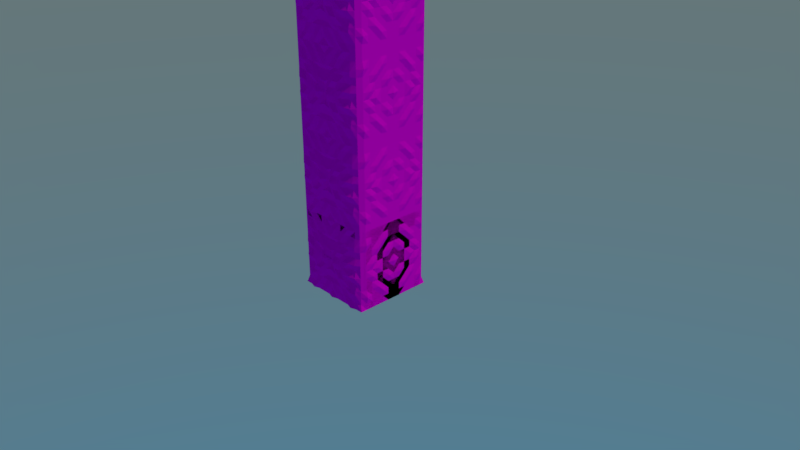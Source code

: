 # Source: cliff-face.blend  (saved by Blender 2.79.0; exported with 4.5.12 LTS)
import bpy
from mathutils import Matrix  # noqa: F401  (used for matrix-valued properties, if any)

bpy.ops.wm.read_factory_settings(use_empty=True)
scene = bpy.context.scene
scene.name = 'Scene'

# ---- collections
col_collection_1 = bpy.data.collections.new('Collection 1'); scene.collection.children.link(col_collection_1)

# ---- images (referenced by path relative to the original .blend; pixels are not part of the script)
import os
ASSET_DIR = os.environ.get("B2B_ASSET_DIR", "")  # directory of the original .blend (textures are referenced by path, not embedded)
HERE = os.path.dirname(os.path.abspath(__file__))  # packed textures are extracted next to this script under _unpacked/

def load_image(name, relpath, width, height, colorspace="sRGB"):
    """Load a texture the original file referenced (path relative to the .blend, or extracted next to this script)."""
    p = next((c for c in (os.path.join(HERE, relpath), os.path.join(ASSET_DIR, relpath)) if relpath and os.path.exists(c)), "")
    if p:
        img = bpy.data.images.load(p, check_existing=True)
        img.name = name
    else:  # same state as the original file: an image datablock whose file is absent (Cycles renders it pink)
        img = bpy.data.images.new(name, width, height)
        img.source = "FILE"
        img.filepath = "//" + (relpath or name)
    img.colorspace_settings.name = colorspace
    return img
img_rock_png = load_image('rock.png', 'rock.png', 1024, 1024, 'sRGB')
img_rock_png_001 = load_image('rock.png.001', 'rock.png', 1024, 1024, 'sRGB')

# ---- materials (node trees are filled in below, after node groups)
mat_material = bpy.data.materials.new('Material')
mat_material.alpha_threshold = 0.0
mat_material.roughness = 0.5
mat_material.line_color = (0.0, 0.0, 0.0, 1.0)
mat_material_001 = bpy.data.materials.new('Material.001')
mat_material_001.alpha_threshold = 0.0
mat_material_001.roughness = 0.5
mat_material_001.line_color = (0.0, 0.0, 0.0, 1.0)

# ---- material node trees
mat_material.use_nodes = True; mat_material.node_tree.nodes.clear()
_N = mat_material.node_tree.nodes; _L = mat_material.node_tree.links
n0 = _N.new('ShaderNodeOutputMaterial'); n0.name = 'Material Output'; n0.location = (300, 300)
n1 = _N.new('ShaderNodeBsdfDiffuse'); n1.name = 'Diffuse BSDF'; n1.location = (10, 300)
n2 = _N.new('ShaderNodeTexImage'); n2.name = 'Image Texture'; n2.location = (-213, 331)
n2.width = 140
n2.image = img_rock_png
n2.interpolation = 'Closest'
_L.new(n1.outputs[0], n0.inputs[0])
_L.new(n2.outputs[0], n1.inputs[0])
n0.is_active_output = True
mat_material_001.use_nodes = True; mat_material_001.node_tree.nodes.clear()
_N = mat_material_001.node_tree.nodes; _L = mat_material_001.node_tree.links
n0 = _N.new('ShaderNodeOutputMaterial'); n0.name = 'Material Output'; n0.location = (300, 300)
n1 = _N.new('ShaderNodeBsdfDiffuse'); n1.name = 'Diffuse BSDF'; n1.location = (10, 300)
n2 = _N.new('ShaderNodeTexImage'); n2.name = 'Image Texture'; n2.location = (-213, 331)
n2.width = 140
n2.image = img_rock_png_001
n2.interpolation = 'Closest'
_L.new(n1.outputs[0], n0.inputs[0])
_L.new(n2.outputs[0], n1.inputs[0])
n0.is_active_output = True

# ---- world
world_world = bpy.data.worlds.new('World'); scene.world = world_world
world_world.use_nodes = True; world_world.node_tree.nodes.clear()
_N = world_world.node_tree.nodes; _L = world_world.node_tree.links
n0 = _N.new('ShaderNodeOutputWorld'); n0.name = 'World Output'; n0.location = (300, 300)
n1 = _N.new('ShaderNodeBackground'); n1.name = 'Background'; n1.location = (10, 300)
n2 = _N.new('ShaderNodeTexSky'); n2.name = 'Sky Texture'; n2.location = (-205, 282)
n2.sky_type = 'HOSEK_WILKIE'
n2.sun_elevation = 1.571
_L.new(n1.outputs[0], n0.inputs[0])
_L.new(n2.outputs[0], n1.inputs[0])
n0.is_active_output = True
world_world.color = (0.05088, 0.05088, 0.05088)
world_world.use_sun_shadow = False
world_world.sun_shadow_jitter_overblur = 0.0
world_world.cycles.sampling_method = 'MANUAL'

# ---- cameras
cam_camera = bpy.data.cameras.new('Camera')
cam_camera.clip_end = 100.0
cam_camera.lens = 35.0
cam_camera.sensor_width = 32.0
cam_camera.sensor_height = 18.0
cam_camera.ortho_scale = 7.314
cam_camera.dof.focus_distance = 0.0

# ---- lights
light_lamp = bpy.data.lights.new('Lamp', 'SUN')
light_lamp.color = (1.0, 0.843, 0.6359)
light_lamp.transmission_factor = 0.0
light_lamp.cutoff_distance = 30.0
light_lamp.angle = 0.1139
light_lamp.energy = 1.0
light_lamp.shadow_buffer_clip_start = 1.001
light_lamp.shadow_soft_size = 0.057
light_lamp.shadow_cascade_max_distance = 1000.0

# ---- meshes
me_cube = bpy.data.meshes.new('Cube')
me_cube.from_pydata([(0.5, 0.02805, 0.0), (0.5, 0.01892, 0.2012), (-1.192e-07, -0.5, 0.0), (0.02862, -0.01964, 0.0), (0.5, -5.364e-07, 0.5), (0.5, -1.49e-07, 0.08333), (-0.02018, -0.5, 0.5), (0.02862, -0.01964, 0.5), (0.5, -2.98e-07, 0.25), (0.5, 0.03007, 0.3754), (0.5, -4.47e-07, 0.4167), (-1.788e-07, -0.5, 0.08333), (-1.788e-07, -0.5, 0.1667), (-2.384e-07, -0.5, 0.25), (-2.98e-07, -0.5, 0.3333), (-2.98e-07, -0.5, 0.4167), (0.02862, -0.01964, 0.08333), (0.02862, -0.01964, 0.1667), (0.02862, -0.01964, 0.25), (0.02862, -0.01964, 0.3333), (0.02862, -0.01964, 0.4167), (0.4167, 9.934e-09, 0.0), (0.3333, 7.947e-08, 0.0), (0.25, 1.49e-07, 0.0), (0.1667, 0.02805, 0.0), (0.08333, 2.881e-07, 0.0), (0.4167, 0.06602, 0.5), (0.3333, 0.02805, 0.5), (0.25, 0.05501, 0.5), (0.1667, -1.788e-07, 0.5), (0.08333, -8.941e-08, 0.5), (0.4167, 0.03798, 0.4167), (0.3333, 0.01511, 0.4167), (0.25, 0.05501, 0.4167), (0.1667, 0.04071, 0.4167), (0.08333, 0.0256, 0.4167), (0.4167, 0.03007, 0.3462), (0.3333, 0.05007, 0.3333), (0.25, 0.04386, 0.3333), (0.1667, -4.967e-08, 0.3333), (0.08333, 3.477e-08, 0.3333), (0.4167, -2.186e-07, 0.25), (0.3333, 0.0351, 0.25), (0.25, 0.01999, 0.25), (0.1667, 0.01999, 0.25), (0.08333, 0.01511, 0.25), (0.4167, 0.01892, 0.2012), (0.3333, 0.01892, 0.2012), (0.25, 0.01892, 0.2012), (0.1667, 0.03403, 0.2012), (0.08333, 0.01892, 0.2012), (0.4167, 0.02805, 0.08333), (0.3333, 0.0, 0.08333), (0.25, 0.02805, 0.08333), (0.1667, 1.49e-07, 0.08333), (0.08333, 2.235e-07, 0.08333), (-3.995e-08, -0.4169, 0.0), (3.952e-08, -0.3336, 0.0), (1.19e-07, -0.2502, 0.0), (1.985e-07, -0.1669, 0.0), (2.779e-07, -0.08356, 0.0), (-2.98e-07, -0.4169, 0.5), (-2.384e-07, -0.3336, 0.5), (-0.02018, -0.2502, 0.5), (-5.96e-08, -0.1669, 0.5), (0.0, -0.08356, 0.5), (-9.79e-08, -0.4169, 0.08333), (-1.677e-08, -0.3336, 0.08333), (6.435e-08, -0.2502, 0.08333), (1.455e-07, -0.1669, 0.08333), (2.266e-07, -0.08356, 0.08333), (-1.062e-07, -0.4169, 0.1667), (-0.02018, -0.3336, 0.1667), (3.954e-08, -0.2502, 0.1667), (1.124e-07, -0.1669, 0.1667), (-0.02018, -0.08356, 0.1667), (-1.641e-07, -0.4169, 0.25), (-8.961e-08, -0.3336, 0.25), (-0.02018, -0.2502, 0.25), (5.941e-08, -0.1669, 0.25), (1.339e-07, -0.08356, 0.25), (-0.02018, -0.4169, 0.3333), (-1.459e-07, -0.3336, 0.3333), (-6.974e-08, -0.2502, 0.3333), (6.419e-09, -0.1669, 0.3333), (8.258e-08, -0.08356, 0.3333), (-2.303e-07, -0.4169, 0.4167), (-1.624e-07, -0.3336, 0.4167), (-9.456e-08, -0.2502, 0.4167), (-0.02018, -0.1669, 0.4167), (4.121e-08, -0.08356, 0.4167)], [], [(40, 45, 18, 19), (30, 35, 20, 7), (45, 50, 17, 18), (35, 40, 19, 20), (90, 65, 7, 20), (55, 25, 3, 16), (50, 55, 16, 17), (60, 70, 16, 3), (70, 75, 17, 16), (75, 80, 18, 17), (80, 85, 19, 18), (85, 90, 20, 19), (1, 5, 51, 46), (46, 51, 52, 47), (47, 52, 53, 48), (48, 53, 54, 49), (49, 54, 55, 50), (5, 0, 21, 51), (51, 21, 22, 52), (52, 22, 23, 53), (53, 23, 24, 54), (54, 24, 25, 55), (10, 9, 36, 31), (31, 36, 37, 32), (32, 37, 38, 33), (33, 38, 39, 34), (34, 39, 40, 35), (8, 1, 46, 41), (41, 46, 47, 42), (42, 47, 48, 43), (43, 48, 49, 44), (44, 49, 50, 45), (4, 10, 31, 26), (26, 31, 32, 27), (27, 32, 33, 28), (28, 33, 34, 29), (29, 34, 35, 30), (9, 8, 41, 36), (36, 41, 42, 37), (37, 42, 43, 38), (38, 43, 44, 39), (39, 44, 45, 40), (14, 15, 86, 81), (81, 86, 87, 82), (82, 87, 88, 83), (83, 88, 89, 84), (84, 89, 90, 85), (13, 14, 81, 76), (76, 81, 82, 77), (77, 82, 83, 78), (78, 83, 84, 79), (79, 84, 85, 80), (12, 13, 76, 71), (71, 76, 77, 72), (72, 77, 78, 73), (73, 78, 79, 74), (74, 79, 80, 75), (11, 12, 71, 66), (66, 71, 72, 67), (67, 72, 73, 68), (68, 73, 74, 69), (69, 74, 75, 70), (2, 11, 66, 56), (56, 66, 67, 57), (57, 67, 68, 58), (58, 68, 69, 59), (59, 69, 70, 60), (15, 6, 61, 86), (86, 61, 62, 87), (87, 62, 63, 88), (88, 63, 64, 89), (89, 64, 65, 90)])
_uv = me_cube.uv_layers.new(name='UVMap')
_uv.uv.foreach_set('vector', [0.8333, 0.6667, 0.8333, 0.5, 1.0, 0.5, 1.0, 0.6667, 0.8333, 1.0, 0.8333, 0.8333, 1.0, 0.8333, 1.0, 1.0, 0.8333, 0.5, 0.8333, 0.3333, 1.0, 0.3333, 1.0, 0.5, 0.8333, 0.8333, 0.8333, 0.6667, 1.0, 0.6667, 1.0, 0.8333, 0.1671, 0.8333, 0.1671, 1.0, 8.795e-07, 1.0, 8.795e-07, 0.8333, 0.8333, 0.1667, 0.8333, 0.0, 1.0, 0.0, 1.0, 0.1667, 0.8333, 0.3333, 0.8333, 0.1667, 1.0, 0.1667, 1.0, 0.3333, 0.1671, 0.0, 0.1671, 0.1667, 0.0, 0.1667, 0.0, 0.0, 0.1671, 0.1667, 0.1671, 0.3333, 4.397e-07, 0.3333, 0.0, 0.1667, 0.1671, 0.3333, 0.1671, 0.5, 4.397e-07, 0.5, 4.397e-07, 0.3333, 0.1671, 0.5, 0.1671, 0.6667, 4.397e-07, 0.6667, 4.397e-07, 0.5, 0.1671, 0.6667, 0.1671, 0.8333, 8.795e-07, 0.8333, 4.397e-07, 0.6667, 0.0, 0.3333, 0.0, 0.1667, 0.1667, 0.1667, 0.1667, 0.3333, 0.1667, 0.3333, 0.1667, 0.1667, 0.3333, 0.1667, 0.3333, 0.3333, 0.3333, 0.3333, 0.3333, 0.1667, 0.5, 0.1667, 0.5, 0.3333, 0.5, 0.3333, 0.5, 0.1667, 0.6667, 0.1667, 0.6667, 0.3333, 0.6667, 0.3333, 0.6667, 0.1667, 0.8333, 0.1667, 0.8333, 0.3333, 0.0, 0.1667, 0.0, 0.0, 0.1667, 0.0, 0.1667, 0.1667, 0.1667, 0.1667, 0.1667, 0.0, 0.3333, 0.0, 0.3333, 0.1667, 0.3333, 0.1667, 0.3333, 0.0, 0.5, 0.0, 0.5, 0.1667, 0.5, 0.1667, 0.5, 0.0, 0.6667, 0.0, 0.6667, 0.1667, 0.6667, 0.1667, 0.6667, 0.0, 0.8333, 0.0, 0.8333, 0.1667, 1.582e-07, 0.8333, 1.582e-07, 0.6667, 0.1667, 0.6667, 0.1667, 0.8333, 0.1667, 0.8333, 0.1667, 0.6667, 0.3333, 0.6667, 0.3333, 0.8333, 0.3333, 0.8333, 0.3333, 0.6667, 0.5, 0.6667, 0.5, 0.8333, 0.5, 0.8333, 0.5, 0.6667, 0.6667, 0.6667, 0.6667, 0.8333, 0.6667, 0.8333, 0.6667, 0.6667, 0.8333, 0.6667, 0.8333, 0.8333, 0.0, 0.5, 0.0, 0.3333, 0.1667, 0.3333, 0.1667, 0.5, 0.1667, 0.5, 0.1667, 0.3333, 0.3333, 0.3333, 0.3333, 0.5, 0.3333, 0.5, 0.3333, 0.3333, 0.5, 0.3333, 0.5, 0.5, 0.5, 0.5, 0.5, 0.3333, 0.6667, 0.3333, 0.6667, 0.5, 0.6667, 0.5, 0.6667, 0.3333, 0.8333, 0.3333, 0.8333, 0.5, 1.582e-07, 1.0, 1.582e-07, 0.8333, 0.1667, 0.8333, 0.1667, 1.0, 0.1667, 1.0, 0.1667, 0.8333, 0.3333, 0.8333, 0.3333, 1.0, 0.3333, 1.0, 0.3333, 0.8333, 0.5, 0.8333, 0.5, 1.0, 0.5, 1.0, 0.5, 0.8333, 0.6667, 0.8333, 0.6667, 1.0, 0.6667, 1.0, 0.6667, 0.8333, 0.8333, 0.8333, 0.8333, 1.0, 1.582e-07, 0.6667, 0.0, 0.5, 0.1667, 0.5, 0.1667, 0.6667, 0.1667, 0.6667, 0.1667, 0.5, 0.3333, 0.5, 0.3333, 0.6667, 0.3333, 0.6667, 0.3333, 0.5, 0.5, 0.5, 0.5, 0.6667, 0.5, 0.6667, 0.5, 0.5, 0.6667, 0.5, 0.6667, 0.6667, 0.6667, 0.6667, 0.6667, 0.5, 0.8333, 0.5, 0.8333, 0.6667, 1.0, 0.6667, 1.0, 0.8333, 0.8338, 0.8333, 0.8338, 0.6667, 0.8338, 0.6667, 0.8338, 0.8333, 0.6671, 0.8333, 0.6671, 0.6667, 0.6671, 0.6667, 0.6671, 0.8333, 0.5004, 0.8333, 0.5004, 0.6667, 0.5004, 0.6667, 0.5004, 0.8333, 0.3338, 0.8333, 0.3338, 0.6667, 0.3338, 0.6667, 0.3338, 0.8333, 0.1671, 0.8333, 0.1671, 0.6667, 1.0, 0.5, 1.0, 0.6667, 0.8338, 0.6667, 0.8338, 0.5, 0.8338, 0.5, 0.8338, 0.6667, 0.6671, 0.6667, 0.6671, 0.5, 0.6671, 0.5, 0.6671, 0.6667, 0.5004, 0.6667, 0.5004, 0.5, 0.5004, 0.5, 0.5004, 0.6667, 0.3338, 0.6667, 0.3338, 0.5, 0.3338, 0.5, 0.3338, 0.6667, 0.1671, 0.6667, 0.1671, 0.5, 1.0, 0.3333, 1.0, 0.5, 0.8338, 0.5, 0.8338, 0.3333, 0.8338, 0.3333, 0.8338, 0.5, 0.6671, 0.5, 0.6671, 0.3333, 0.6671, 0.3333, 0.6671, 0.5, 0.5004, 0.5, 0.5004, 0.3333, 0.5004, 0.3333, 0.5004, 0.5, 0.3338, 0.5, 0.3338, 0.3333, 0.3338, 0.3333, 0.3338, 0.5, 0.1671, 0.5, 0.1671, 0.3333, 1.0, 0.1667, 1.0, 0.3333, 0.8338, 0.3333, 0.8338, 0.1667, 0.8338, 0.1667, 0.8338, 0.3333, 0.6671, 0.3333, 0.6671, 0.1667, 0.6671, 0.1667, 0.6671, 0.3333, 0.5004, 0.3333, 0.5004, 0.1667, 0.5004, 0.1667, 0.5004, 0.3333, 0.3338, 0.3333, 0.3338, 0.1667, 0.3338, 0.1667, 0.3338, 0.3333, 0.1671, 0.3333, 0.1671, 0.1667, 1.0, 0.0, 1.0, 0.1667, 0.8338, 0.1667, 0.8338, 0.0, 0.8338, 0.0, 0.8338, 0.1667, 0.6671, 0.1667, 0.6671, 0.0, 0.6671, 0.0, 0.6671, 0.1667, 0.5004, 0.1667, 0.5004, 0.0, 0.5004, 0.0, 0.5004, 0.1667, 0.3338, 0.1667, 0.3338, 0.0, 0.3338, 0.0, 0.3338, 0.1667, 0.1671, 0.1667, 0.1671, 0.0, 1.0, 0.8333, 1.0, 1.0, 0.8338, 1.0, 0.8338, 0.8333, 0.8338, 0.8333, 0.8338, 1.0, 0.6671, 1.0, 0.6671, 0.8333, 0.6671, 0.8333, 0.6671, 1.0, 0.5004, 1.0, 0.5004, 0.8333, 0.5004, 0.8333, 0.5004, 1.0, 0.3338, 1.0, 0.3338, 0.8333, 0.3338, 0.8333, 0.3338, 1.0, 0.1671, 1.0, 0.1671, 0.8333])
me_cube.materials.append(mat_material)
me_cube.use_remesh_preserve_volume = False
me_cube.use_remesh_preserve_attributes = False
me_cube.use_mirror_vertex_groups = False
me_cube.update()
me_cube_001 = bpy.data.meshes.new('Cube.001')
me_cube_001.from_pydata([(0.003013, 0.003583, 0.0), (0.02862, -0.01964, 0.08333), (0.02862, -0.01964, 0.1667), (0.02862, -0.01964, 0.25), (0.02862, -0.01964, 0.3333), (0.02862, -0.01964, 0.4167), (0.3333, 7.947e-08, 0.0), (0.1667, 0.003583, 0.0), (0.08333, 0.003583, 0.0), (0.4167, 0.03798, 0.4167), (0.3333, 0.01511, 0.4167), (0.25, 0.05501, 0.4167), (0.1667, 0.04071, 0.4167), (0.08333, 0.0256, 0.4167), (0.4167, 0.03007, 0.3462), (0.3333, 0.05007, 0.3333), (0.25, 0.04386, 0.3333), (0.1667, -4.967e-08, 0.3333), (0.08333, 3.477e-08, 0.3333), (0.4167, -2.186e-07, 0.25), (0.3333, 0.0351, 0.25), (0.25, 0.01999, 0.25), (0.1667, 0.01999, 0.25), (0.08333, 0.01511, 0.25), (0.4167, 0.01892, 0.2012), (0.3333, 0.01892, 0.2012), (0.25, 0.01892, 0.2012), (0.1667, 0.03403, 0.2012), (0.08333, 0.01892, 0.2012), (0.4167, 0.02805, 0.08333), (0.3333, 0.0, 0.08333), (0.25, 0.02805, 0.08333), (0.1667, 1.49e-07, 0.08333), (0.08333, 2.235e-07, 0.08333), (0.003013, -0.3336, 0.0), (1.19e-07, -0.2502, 0.0), (1.985e-07, -0.1669, 0.0), (-9.79e-08, -0.4169, 0.08333), (-1.677e-08, -0.3336, 0.08333), (6.435e-08, -0.2502, 0.08333), (1.455e-07, -0.1669, 0.08333), (2.266e-07, -0.08356, 0.08333), (-1.062e-07, -0.4169, 0.1667), (-0.02018, -0.3336, 0.1667), (3.954e-08, -0.2502, 0.1667), (1.124e-07, -0.1669, 0.1667), (-0.02018, -0.08356, 0.1667), (-1.641e-07, -0.4169, 0.25), (-8.961e-08, -0.3336, 0.25), (-0.02018, -0.2502, 0.25), (5.941e-08, -0.1669, 0.25), (1.339e-07, -0.08356, 0.25), (-0.02018, -0.4169, 0.3333), (-1.459e-07, -0.3336, 0.3333), (-6.974e-08, -0.2502, 0.3333), (6.419e-09, -0.1669, 0.3333), (8.258e-08, -0.08356, 0.3333), (-2.303e-07, -0.4169, 0.4167), (-1.624e-07, -0.3336, 0.4167), (-9.456e-08, -0.2502, 0.4167), (-0.02018, -0.1669, 0.4167), (4.121e-08, -0.08356, 0.4167), (0.5, 0.003583, 0.0), (0.5, 0.01892, 0.2012), (1.0, -0.001323, 0.0), (0.5, -1.49e-07, 0.08333), (0.5, -2.98e-07, 0.25), (0.5, 0.03007, 0.3754), (0.5, -4.47e-07, 0.4167), (0.9714, -0.01964, 0.08333), (0.9714, -0.01964, 0.1667), (0.9714, -0.01964, 0.25), (0.9714, -0.01964, 0.3333), (0.9714, -0.01964, 0.4167), (0.6667, 7.947e-08, 0.0), (0.75, 0.003583, 0.0), (0.8333, 0.003583, 0.0), (0.9167, 0.003583, 0.0), (0.5833, 0.03798, 0.4167), (0.6667, 0.01511, 0.4167), (0.75, 0.05501, 0.4167), (0.8333, 0.04071, 0.4167), (0.9167, 0.0256, 0.4167), (0.5833, 0.03007, 0.3462), (0.6667, 0.05007, 0.3333), (0.75, 0.04386, 0.3333), (0.8333, -4.967e-08, 0.3333), (0.9167, 3.477e-08, 0.3333), (0.5833, -2.186e-07, 0.25), (0.6667, 0.0351, 0.25), (0.75, 0.01999, 0.25), (0.8333, 0.01999, 0.25), (0.9167, 0.01511, 0.25), (0.5833, 0.01892, 0.2012), (0.6667, 0.01892, 0.2012), (0.75, 0.01892, 0.2012), (0.8333, 0.03403, 0.2012), (0.9167, 0.01892, 0.2012), (0.5833, 0.02805, 0.08333), (0.6667, 0.0, 0.08333), (0.75, 0.02805, 0.08333), (0.8333, 1.49e-07, 0.08333), (0.9167, 2.235e-07, 0.08333), (1.0, -0.4169, 0.0), (1.0, -0.3336, 0.0), (1.0, -0.2502, 0.0), (1.0, -0.1669, 0.0), (1.0, -0.08356, 0.0), (1.0, -0.4169, 0.08333), (1.0, -0.3336, 0.08333), (1.0, -0.2502, 0.08333), (1.0, -0.1669, 0.08333), (1.0, -0.08356, 0.08333), (1.0, -0.4169, 0.1667), (1.02, -0.3336, 0.1667), (1.0, -0.2502, 0.1667), (1.0, -0.1669, 0.1667), (1.02, -0.08356, 0.1667), (1.0, -0.4169, 0.25), (1.0, -0.3336, 0.25), (1.02, -0.2502, 0.25), (1.0, -0.1669, 0.25), (1.0, -0.08356, 0.25), (1.02, -0.4169, 0.3333), (1.0, -0.3336, 0.3333), (1.0, -0.2502, 0.3333), (1.0, -0.1669, 0.3333), (1.0, -0.08356, 0.3333), (1.0, -0.4169, 0.4167), (1.0, -0.3336, 0.4167), (1.0, -0.2502, 0.4167), (1.02, -0.1669, 0.4167), (1.0, -0.08356, 0.4167), (-1.192e-07, -0.5, 0.0), (0.003013, -0.9982, 0.0), (-1.788e-07, -0.5, 0.08333), (-1.788e-07, -0.5, 0.1667), (-2.384e-07, -0.5, 0.25), (-2.98e-07, -0.5, 0.3333), (-2.98e-07, -0.5, 0.4167), (0.02862, -0.9804, 0.08333), (0.02862, -0.9804, 0.1667), (0.02862, -0.9804, 0.25), (0.02862, -0.9804, 0.3333), (0.02862, -0.9804, 0.4167), (0.3333, -1.0, 0.0), (0.1667, -1.004, 0.0), (0.4167, -1.038, 0.4167), (0.3333, -1.015, 0.4167), (0.25, -1.055, 0.4167), (0.1667, -1.041, 0.4167), (0.08333, -1.026, 0.4167), (0.4167, -1.03, 0.3462), (0.3333, -1.05, 0.3333), (0.25, -1.044, 0.3333), (0.1667, -1.0, 0.3333), (0.08333, -1.0, 0.3333), (0.4167, -1.0, 0.25), (0.3333, -1.035, 0.25), (0.25, -1.02, 0.25), (0.1667, -1.02, 0.25), (0.08333, -1.015, 0.25), (0.4167, -1.019, 0.2012), (0.3333, -1.019, 0.2012), (0.25, -1.019, 0.2012), (0.1667, -1.034, 0.2012), (0.08333, -1.019, 0.2012), (0.4167, -1.028, 0.08333), (0.3333, -1.0, 0.08333), (0.25, -1.028, 0.08333), (0.1667, -1.0, 0.08333), (0.08333, -1.0, 0.08333), (0.003013, -0.5831, 0.0), (1.19e-07, -0.7498, 0.0), (0.003013, -0.9164, 0.0), (-9.79e-08, -0.5831, 0.08333), (-1.677e-08, -0.6664, 0.08333), (6.435e-08, -0.7498, 0.08333), (1.455e-07, -0.8331, 0.08333), (2.266e-07, -0.9164, 0.08333), (-1.062e-07, -0.5831, 0.1667), (-0.02018, -0.6664, 0.1667), (3.954e-08, -0.7498, 0.1667), (1.124e-07, -0.8331, 0.1667), (-0.02018, -0.9164, 0.1667), (-1.641e-07, -0.5831, 0.25), (-8.961e-08, -0.6664, 0.25), (-0.02018, -0.7498, 0.25), (5.941e-08, -0.8331, 0.25), (1.339e-07, -0.9164, 0.25), (-0.02018, -0.5831, 0.3333), (-1.459e-07, -0.6664, 0.3333), (-6.974e-08, -0.7498, 0.3333), (6.419e-09, -0.8331, 0.3333), (8.258e-08, -0.9164, 0.3333), (-2.303e-07, -0.5831, 0.4167), (-1.624e-07, -0.6664, 0.4167), (-9.456e-08, -0.7498, 0.4167), (-0.02018, -0.8331, 0.4167), (4.121e-08, -0.9164, 0.4167), (0.5, -1.004, 0.0), (0.5, -1.019, 0.2012), (1.0, -0.5, 0.0), (0.5, -1.0, 0.08333), (0.5, -1.0, 0.25), (0.5, -1.03, 0.3754), (0.5, -1.0, 0.4167), (1.0, -0.5, 0.08333), (1.0, -0.5, 0.1667), (1.0, -0.5, 0.25), (1.0, -0.5, 0.3333), (1.0, -0.5, 0.4167), (0.9714, -0.9804, 0.08333), (0.9714, -0.9804, 0.1667), (0.9714, -0.9804, 0.25), (0.9714, -0.9804, 0.3333), (0.9714, -0.9804, 0.4167), (0.6667, -1.0, 0.0), (0.75, -1.004, 0.0), (0.8333, -1.004, 0.0), (0.9167, -1.004, 0.0), (0.5833, -1.038, 0.4167), (0.6667, -1.015, 0.4167), (0.75, -1.055, 0.4167), (0.8333, -1.041, 0.4167), (0.9167, -1.026, 0.4167), (0.5833, -1.03, 0.3462), (0.6667, -1.05, 0.3333), (0.75, -1.044, 0.3333), (0.8333, -1.0, 0.3333), (0.9167, -1.0, 0.3333), (0.5833, -1.0, 0.25), (0.6667, -1.035, 0.25), (0.75, -1.02, 0.25), (0.8333, -1.02, 0.25), (0.9167, -1.015, 0.25), (0.5833, -1.019, 0.2012), (0.6667, -1.019, 0.2012), (0.75, -1.019, 0.2012), (0.8333, -1.034, 0.2012), (0.9167, -1.019, 0.2012), (0.5833, -1.028, 0.08333), (0.6667, -1.0, 0.08333), (0.75, -1.028, 0.08333), (0.8333, -1.0, 0.08333), (0.9167, -1.0, 0.08333), (1.0, -0.5831, 0.0), (1.0, -0.6664, 0.0), (1.0, -0.7498, 0.0), (1.0, -0.8331, 0.0), (1.0, -0.9164, 0.0), (1.0, -0.5831, 0.08333), (1.0, -0.6664, 0.08333), (1.0, -0.7498, 0.08333), (1.0, -0.8331, 0.08333), (1.0, -0.9164, 0.08333), (1.0, -0.5831, 0.1667), (1.02, -0.6664, 0.1667), (1.0, -0.7498, 0.1667), (1.0, -0.8331, 0.1667), (1.02, -0.9164, 0.1667), (1.0, -0.5831, 0.25), (1.0, -0.6664, 0.25), (1.02, -0.7498, 0.25), (1.0, -0.8331, 0.25), (1.0, -0.9164, 0.25), (1.02, -0.5831, 0.3333), (1.0, -0.6664, 0.3333), (1.0, -0.7498, 0.3333), (1.0, -0.8331, 0.3333), (1.0, -0.9164, 0.3333), (1.0, -0.5831, 0.4167), (1.0, -0.6664, 0.4167), (1.0, -0.7498, 0.4167), (1.02, -0.8331, 0.4167), (1.0, -0.9164, 0.4167), (0.02862, -0.01964, 1.0), (0.02862, -0.01964, 0.5), (0.02862, -0.01964, 0.9167), (0.02862, -0.01964, 0.8333), (0.02862, -0.01964, 0.75), (0.02862, -0.01964, 0.6667), (0.02862, -0.01964, 0.5833), (0.4167, 9.934e-09, 1.0), (0.3333, 7.947e-08, 1.0), (0.25, 1.49e-07, 1.0), (0.1667, 0.02805, 1.0), (0.08333, 2.881e-07, 1.0), (0.4167, 0.06602, 0.5), (0.3333, 0.02805, 0.5), (0.25, 0.05501, 0.5), (0.1667, -1.788e-07, 0.5), (0.08333, -8.941e-08, 0.5), (0.4167, 0.03798, 0.5833), (0.3333, 0.01511, 0.5833), (0.25, 0.05501, 0.5833), (0.1667, 0.04071, 0.5833), (0.08333, 0.0256, 0.5833), (0.4167, 0.03007, 0.6538), (0.3333, 0.05007, 0.6667), (0.25, 0.04386, 0.6667), (0.1667, -4.967e-08, 0.6667), (0.08333, 3.477e-08, 0.6667), (0.4167, -2.186e-07, 0.75), (0.3333, 0.0351, 0.75), (0.25, 0.01999, 0.75), (0.1667, 0.01999, 0.75), (0.08333, 0.01511, 0.75), (0.4167, 0.01892, 0.7988), (0.3333, 0.01892, 0.7988), (0.25, 0.01892, 0.7988), (0.1667, 0.03403, 0.7988), (0.08333, 0.01892, 0.7988), (0.4167, 0.02805, 0.9167), (0.3333, 0.0, 0.9167), (0.25, 0.02805, 0.9167), (0.1667, 1.49e-07, 0.9167), (0.08333, 2.235e-07, 0.9167), (-3.995e-08, -0.4169, 1.0), (3.952e-08, -0.3336, 1.0), (1.19e-07, -0.2502, 1.0), (1.985e-07, -0.1669, 1.0), (2.779e-07, -0.08356, 1.0), (-2.98e-07, -0.4169, 0.5), (-2.384e-07, -0.3336, 0.5), (-0.02018, -0.2502, 0.5), (-5.96e-08, -0.1669, 0.5), (0.0, -0.08356, 0.5), (-9.79e-08, -0.4169, 0.9167), (-1.677e-08, -0.3336, 0.9167), (6.435e-08, -0.2502, 0.9167), (1.455e-07, -0.1669, 0.9167), (2.266e-07, -0.08356, 0.9167), (-1.062e-07, -0.4169, 0.8333), (-0.02018, -0.3336, 0.8333), (3.954e-08, -0.2502, 0.8333), (1.124e-07, -0.1669, 0.8333), (-0.02018, -0.08356, 0.8333), (-1.641e-07, -0.4169, 0.75), (-8.961e-08, -0.3336, 0.75), (-0.02018, -0.2502, 0.75), (5.941e-08, -0.1669, 0.75), (1.339e-07, -0.08356, 0.75), (-0.02018, -0.4169, 0.6667), (-1.459e-07, -0.3336, 0.6667), (-6.974e-08, -0.2502, 0.6667), (6.419e-09, -0.1669, 0.6667), (8.258e-08, -0.08356, 0.6667), (-2.303e-07, -0.4169, 0.5833), (-1.624e-07, -0.3336, 0.5833), (-9.456e-08, -0.2502, 0.5833), (-0.02018, -0.1669, 0.5833), (4.121e-08, -0.08356, 0.5833), (0.5, 0.02805, 1.0), (0.5, 0.01892, 0.7988), (0.9714, -0.01964, 1.0), (0.5, -5.364e-07, 0.5), (0.5, -1.49e-07, 0.9167), (0.9714, -0.01964, 0.5), (0.5, -2.98e-07, 0.75), (0.5, 0.03007, 0.6246), (0.5, -4.47e-07, 0.5833), (0.9714, -0.01964, 0.9167), (0.9714, -0.01964, 0.8333), (0.9714, -0.01964, 0.75), (0.9714, -0.01964, 0.6667), (0.9714, -0.01964, 0.5833), (0.5833, 9.934e-09, 1.0), (0.6667, 7.947e-08, 1.0), (0.75, 1.49e-07, 1.0), (0.8333, 0.02805, 1.0), (0.9167, 2.881e-07, 1.0), (0.5833, 0.06602, 0.5), (0.6667, 0.02805, 0.5), (0.75, 0.05501, 0.5), (0.8333, -1.788e-07, 0.5), (0.9167, -8.941e-08, 0.5), (0.5833, 0.03798, 0.5833), (0.6667, 0.01511, 0.5833), (0.75, 0.05501, 0.5833), (0.8333, 0.04071, 0.5833), (0.9167, 0.0256, 0.5833), (0.5833, 0.03007, 0.6538), (0.6667, 0.05007, 0.6667), (0.75, 0.04386, 0.6667), (0.8333, -4.967e-08, 0.6667), (0.9167, 3.477e-08, 0.6667), (0.5833, -2.186e-07, 0.75), (0.6667, 0.0351, 0.75), (0.75, 0.01999, 0.75), (0.8333, 0.01999, 0.75), (0.9167, 0.01511, 0.75), (0.5833, 0.01892, 0.7988), (0.6667, 0.01892, 0.7988), (0.75, 0.01892, 0.7988), (0.8333, 0.03403, 0.7988), (0.9167, 0.01892, 0.7988), (0.5833, 0.02805, 0.9167), (0.6667, 0.0, 0.9167), (0.75, 0.02805, 0.9167), (0.8333, 1.49e-07, 0.9167), (0.9167, 2.235e-07, 0.9167), (1.0, -0.4169, 1.0), (1.0, -0.3336, 1.0), (1.0, -0.2502, 1.0), (1.0, -0.1669, 1.0), (1.0, -0.08356, 1.0), (1.0, -0.4169, 0.5), (1.0, -0.3336, 0.5), (1.02, -0.2502, 0.5), (1.0, -0.1669, 0.5), (1.0, -0.08356, 0.5), (1.0, -0.4169, 0.9167), (1.0, -0.3336, 0.9167), (1.0, -0.2502, 0.9167), (1.0, -0.1669, 0.9167), (1.0, -0.08356, 0.9167), (1.0, -0.4169, 0.8333), (1.02, -0.3336, 0.8333), (1.0, -0.2502, 0.8333), (1.0, -0.1669, 0.8333), (1.02, -0.08356, 0.8333), (1.0, -0.4169, 0.75), (1.0, -0.3336, 0.75), (1.02, -0.2502, 0.75), (1.0, -0.1669, 0.75), (1.0, -0.08356, 0.75), (1.02, -0.4169, 0.6667), (1.0, -0.3336, 0.6667), (1.0, -0.2502, 0.6667), (1.0, -0.1669, 0.6667), (1.0, -0.08356, 0.6667), (1.0, -0.4169, 0.5833), (1.0, -0.3336, 0.5833), (1.0, -0.2502, 0.5833), (1.02, -0.1669, 0.5833), (1.0, -0.08356, 0.5833), (-1.192e-07, -0.5, 1.0), (0.02862, -0.9804, 1.0), (-0.02018, -0.5, 0.5), (0.02862, -0.9804, 0.5), (-1.788e-07, -0.5, 0.9167), (-1.788e-07, -0.5, 0.8333), (-2.384e-07, -0.5, 0.75), (-2.98e-07, -0.5, 0.6667), (-2.98e-07, -0.5, 0.5833), (0.02862, -0.9804, 0.9167), (0.02862, -0.9804, 0.8333), (0.02862, -0.9804, 0.75), (0.02862, -0.9804, 0.6667), (0.02862, -0.9804, 0.5833), (0.4167, -1.0, 1.0), (0.3333, -1.0, 1.0), (0.25, -1.0, 1.0), (0.1667, -1.028, 1.0), (0.08333, -1.0, 1.0), (0.4167, -1.066, 0.5), (0.3333, -1.028, 0.5), (0.25, -1.055, 0.5), (0.1667, -1.0, 0.5), (0.08333, -1.0, 0.5), (0.4167, -1.038, 0.5833), (0.3333, -1.015, 0.5833), (0.25, -1.055, 0.5833), (0.1667, -1.041, 0.5833), (0.08333, -1.026, 0.5833), (0.4167, -1.03, 0.6538), (0.3333, -1.05, 0.6667), (0.25, -1.044, 0.6667), (0.1667, -1.0, 0.6667), (0.08333, -1.0, 0.6667), (0.4167, -1.0, 0.75), (0.3333, -1.035, 0.75), (0.25, -1.02, 0.75), (0.1667, -1.02, 0.75), (0.08333, -1.015, 0.75), (0.4167, -1.019, 0.7988), (0.3333, -1.019, 0.7988), (0.25, -1.019, 0.7988), (0.1667, -1.034, 0.7988), (0.08333, -1.019, 0.7988), (0.4167, -1.028, 0.9167), (0.3333, -1.0, 0.9167), (0.25, -1.028, 0.9167), (0.1667, -1.0, 0.9167), (0.08333, -1.0, 0.9167), (-3.995e-08, -0.5831, 1.0), (3.952e-08, -0.6664, 1.0), (1.19e-07, -0.7498, 1.0), (1.985e-07, -0.8331, 1.0), (2.779e-07, -0.9164, 1.0), (-2.98e-07, -0.5831, 0.5), (-2.384e-07, -0.6664, 0.5), (-0.02018, -0.7498, 0.5), (-5.96e-08, -0.8331, 0.5), (0.0, -0.9164, 0.5), (-9.79e-08, -0.5831, 0.9167), (-1.677e-08, -0.6664, 0.9167), (6.435e-08, -0.7498, 0.9167), (1.455e-07, -0.8331, 0.9167), (2.266e-07, -0.9164, 0.9167), (-1.062e-07, -0.5831, 0.8333), (-0.02018, -0.6664, 0.8333), (3.954e-08, -0.7498, 0.8333), (1.124e-07, -0.8331, 0.8333), (-0.02018, -0.9164, 0.8333), (-1.641e-07, -0.5831, 0.75), (-8.961e-08, -0.6664, 0.75), (-0.02018, -0.7498, 0.75), (5.941e-08, -0.8331, 0.75), (1.339e-07, -0.9164, 0.75), (-0.02018, -0.5831, 0.6667), (-1.459e-07, -0.6664, 0.6667), (-6.974e-08, -0.7498, 0.6667), (6.419e-09, -0.8331, 0.6667), (8.258e-08, -0.9164, 0.6667), (-2.303e-07, -0.5831, 0.5833), (-1.624e-07, -0.6664, 0.5833), (-9.456e-08, -0.7498, 0.5833), (-0.02018, -0.8331, 0.5833), (4.121e-08, -0.9164, 0.5833), (0.5, -1.028, 1.0), (0.5, -1.019, 0.7988), (1.0, -0.5, 1.0), (0.9714, -0.9804, 1.0), (0.5, -1.0, 0.5), (0.5, -1.0, 0.9167), (1.02, -0.5, 0.5), (0.9714, -0.9804, 0.5), (0.5, -1.0, 0.75), (0.5, -1.03, 0.6246), (0.5, -1.0, 0.5833), (1.0, -0.5, 0.9167), (1.0, -0.5, 0.8333), (1.0, -0.5, 0.75), (1.0, -0.5, 0.6667), (1.0, -0.5, 0.5833), (0.9714, -0.9804, 0.9167), (0.9714, -0.9804, 0.8333), (0.9714, -0.9804, 0.75), (0.9714, -0.9804, 0.6667), (0.9714, -0.9804, 0.5833), (0.5833, -1.0, 1.0), (0.6667, -1.0, 1.0), (0.75, -1.0, 1.0), (0.8333, -1.028, 1.0), (0.9167, -1.0, 1.0), (0.5833, -1.066, 0.5), (0.6667, -1.028, 0.5), (0.75, -1.055, 0.5), (0.8333, -1.0, 0.5), (0.9167, -1.0, 0.5), (0.5833, -1.038, 0.5833), (0.6667, -1.015, 0.5833), (0.75, -1.055, 0.5833), (0.8333, -1.041, 0.5833), (0.9167, -1.026, 0.5833), (0.5833, -1.03, 0.6538), (0.6667, -1.05, 0.6667), (0.75, -1.044, 0.6667), (0.8333, -1.0, 0.6667), (0.9167, -1.0, 0.6667), (0.5833, -1.0, 0.75), (0.6667, -1.035, 0.75), (0.75, -1.02, 0.75), (0.8333, -1.02, 0.75), (0.9167, -1.015, 0.75), (0.5833, -1.019, 0.7988), (0.6667, -1.019, 0.7988), (0.75, -1.019, 0.7988), (0.8333, -1.034, 0.7988), (0.9167, -1.019, 0.7988), (0.5833, -1.028, 0.9167), (0.6667, -1.0, 0.9167), (0.75, -1.028, 0.9167), (0.8333, -1.0, 0.9167), (0.9167, -1.0, 0.9167), (1.0, -0.5831, 1.0), (1.0, -0.6664, 1.0), (1.0, -0.7498, 1.0), (1.0, -0.8331, 1.0), (1.0, -0.9164, 1.0), (1.0, -0.5831, 0.5), (1.0, -0.6664, 0.5), (1.02, -0.7498, 0.5), (1.0, -0.8331, 0.5), (1.0, -0.9164, 0.5), (1.0, -0.5831, 0.9167), (1.0, -0.6664, 0.9167), (1.0, -0.7498, 0.9167), (1.0, -0.8331, 0.9167), (1.0, -0.9164, 0.9167), (1.0, -0.5831, 0.8333), (1.02, -0.6664, 0.8333), (1.0, -0.7498, 0.8333), (1.0, -0.8331, 0.8333), (1.02, -0.9164, 0.8333), (1.0, -0.5831, 0.75), (1.0, -0.6664, 0.75), (1.02, -0.7498, 0.75), (1.0, -0.8331, 0.75), (1.0, -0.9164, 0.75), (1.02, -0.5831, 0.6667), (1.0, -0.6664, 0.6667), (1.0, -0.7498, 0.6667), (1.0, -0.8331, 0.6667), (1.0, -0.9164, 0.6667), (1.0, -0.5831, 0.5833), (1.0, -0.6664, 0.5833), (1.0, -0.7498, 0.5833), (1.02, -0.8331, 0.5833), (1.0, -0.9164, 0.5833), (0.0, -1.004, 0.0), (1.0, -1.0, 0.0), (0.0, 0.0, 0.0), (1.0, 0.003583, 0.0), (0.003013, -0.08333, 0.0), (0.003013, -0.1667, 0.0), (0.003013, -0.25, 0.0), (0.003013, -0.4167, 0.0), (0.003013, -0.5, 0.0), (0.003013, -0.6667, 0.0), (0.003013, -0.75, 0.0), (0.003013, -0.8333, 0.0), (0.0, -0.9167, 0.0), (1.0, -0.9167, 0.0), (1.0, -0.8333, 0.0), (1.0, -0.75, 0.0), (1.0, -0.6667, 0.0), (1.0, -0.5833, 0.0), (1.0, -0.5, 0.0), (1.0, -0.4167, 0.0), (1.0, -0.3333, 0.0), (1.0, -0.25, 0.0), (1.0, -0.1667, 0.0), (1.0, -0.08333, 0.0), (0.08333, -1.004, 0.0), (0.1667, -1.0, 0.0), (0.25, -1.004, 0.0), (0.3333, -1.004, 0.0), (0.4167, -1.004, 0.0), (0.5, -1.0, 0.0), (0.5833, -1.004, 0.0), (0.6667, -1.004, 0.0), (0.8333, -1.0, 0.0), (0.9167, -1.0, 0.0), (0.8333, 0.0, 0.0), (0.6667, 0.003583, 0.0), (0.5833, 0.003583, 0.0), (0.5, 0.0, 0.0), (0.4167, 0.003583, 0.0), (0.3333, 0.003583, 0.0), (0.25, 0.003583, 0.0), (0.1667, 0.0, 0.0), (0.08333, 0.0, 0.0), (0.9167, -0.9167, 0.0), (0.8333, -0.9167, 0.0), (0.75, -0.9167, 0.0), (0.6667, -0.9167, 0.0), (0.5833, -0.9167, 0.0), (0.5, -0.9167, 0.0), (0.4167, -0.9167, 0.0), (0.3333, -0.9167, 0.0), (0.25, -0.9167, 0.0), (0.1667, -0.9167, 0.0), (0.08333, -0.9167, 0.0), (0.9167, -0.8333, 0.0), (0.8333, -0.8333, 0.0), (0.75, -0.8333, 0.0), (0.6667, -0.8333, 0.0), (0.5833, -0.8333, 0.0), (0.5, -0.8333, 0.0), (0.4167, -0.8333, 0.0), (0.3333, -0.8333, 0.0), (0.25, -0.8333, 0.0), (0.1667, -0.8333, 0.0), (0.08333, -0.8333, 0.0), (0.9167, -0.75, 0.0), (0.8333, -0.75, 0.0), (0.75, -0.75, 0.0), (0.6667, -0.75, 0.0), (0.5833, -0.75, 0.0), (0.5, -0.75, 0.0), (0.4167, -0.75, 0.0), (0.3333, -0.75, 0.0), (0.25, -0.75, 0.0), (0.1667, -0.75, 0.0), (0.08333, -0.75, 0.0), (0.9167, -0.6667, 0.0), (0.8333, -0.6667, 0.0), (0.75, -0.6667, 0.0), (0.6667, -0.6667, 0.0), (0.5833, -0.6667, 0.0), (0.5, -0.6667, 0.0), (0.4167, -0.6667, 0.0), (0.3333, -0.6667, 0.0), (0.25, -0.6667, 0.0), (0.1667, -0.6667, 0.0), (0.08333, -0.6667, 0.0), (0.9167, -0.5833, 0.0), (0.8333, -0.5833, 0.0), (0.75, -0.5833, 0.0), (0.6667, -0.5833, 0.0), (0.5833, -0.5833, 0.0), (0.5, -0.5833, 0.0), (0.4167, -0.5833, 0.0), (0.3333, -0.5833, 0.0), (0.25, -0.5833, 0.0), (0.1667, -0.5833, 0.0), (0.08333, -0.5833, 0.0), (0.9167, -0.5, 0.0), (0.8333, -0.5, 0.0), (0.75, -0.5, 0.0), (0.6667, -0.5, 0.0), (0.5833, -0.5, 0.0), (0.5, -0.5, 0.0), (0.4167, -0.5, 0.0), (0.3333, -0.5, 0.0), (0.25, -0.5, 0.0), (0.1667, -0.5, 0.0), (0.08333, -0.5, 0.0), (0.9167, -0.4167, 0.0), (0.8333, -0.4167, 0.0), (0.75, -0.4167, 0.0), (0.6667, -0.4167, 0.0), (0.5833, -0.4167, 0.0), (0.5, -0.4167, 0.0), (0.4167, -0.4167, 0.0), (0.3333, -0.4167, 0.0), (0.25, -0.4167, 0.0), (0.1667, -0.4167, 0.0), (0.08333, -0.4167, 0.0), (0.9167, -0.3333, 0.0), (0.8333, -0.3333, 0.0), (0.75, -0.3333, 0.0), (0.6667, -0.3333, 0.0), (0.5833, -0.3333, 0.0), (0.5, -0.3333, 0.0), (0.4167, -0.3333, 0.0), (0.3333, -0.3333, 0.0), (0.25, -0.3333, 0.0), (0.1667, -0.3333, 0.0), (0.08333, -0.3333, 0.0), (0.9167, -0.25, 0.0), (0.8333, -0.25, 0.0), (0.75, -0.25, 0.0), (0.6667, -0.25, 0.0), (0.5833, -0.25, 0.0), (0.5, -0.25, 0.0), (0.4167, -0.25, 0.0), (0.3333, -0.25, 0.0), (0.25, -0.25, 0.0), (0.1667, -0.25, 0.0), (0.08333, -0.25, 0.0), (0.9167, -0.1667, 0.0), (0.8333, -0.1667, 0.0), (0.75, -0.1667, 0.0), (0.6667, -0.1667, 0.0), (0.5833, -0.1667, 0.0), (0.5, -0.1667, 0.0), (0.4167, -0.1667, 0.0), (0.3333, -0.1667, 0.0), (0.25, -0.1667, 0.0), (0.1667, -0.1667, 0.0), (0.08333, -0.1667, 0.0), (0.9167, -0.08333, 0.0), (0.8333, -0.08333, 0.0), (0.75, -0.08333, 0.0), (0.6667, -0.08333, 0.0), (0.5833, -0.08333, 0.0), (0.5, -0.08333, 0.0), (0.4167, -0.08333, 0.0), (0.3333, -0.08333, 0.0), (0.25, -0.08333, 0.0), (0.1667, -0.08333, 0.0), (0.08333, -0.08333, 0.0)], [], [(18, 23, 3, 4), (292, 13, 5, 277), (23, 28, 2, 3), (13, 18, 4, 5), (61, 327, 277, 5), (33, 8, 0, 1), (28, 33, 1, 2), (616, 41, 1, 0), (41, 46, 2, 1), (46, 51, 3, 2), (51, 56, 4, 3), (56, 61, 5, 4), (63, 65, 29, 24), (24, 29, 30, 25), (25, 30, 31, 26), (26, 31, 32, 27), (27, 32, 33, 28), (65, 62, 650, 29), (29, 650, 6, 30), (30, 6, 652, 31), (31, 652, 7, 32), (32, 7, 8, 33), (68, 67, 14, 9), (9, 14, 15, 10), (10, 15, 16, 11), (11, 16, 17, 12), (12, 17, 18, 13), (66, 63, 24, 19), (19, 24, 25, 20), (20, 25, 26, 21), (21, 26, 27, 22), (22, 27, 28, 23), (356, 68, 9, 288), (288, 9, 10, 289), (289, 10, 11, 290), (290, 11, 12, 291), (291, 12, 13, 292), (67, 66, 19, 14), (14, 19, 20, 15), (15, 20, 21, 16), (16, 21, 22, 17), (17, 22, 23, 18), (138, 139, 57, 52), (52, 57, 58, 53), (53, 58, 59, 54), (54, 59, 60, 55), (55, 60, 61, 56), (137, 138, 52, 47), (47, 52, 53, 48), (48, 53, 54, 49), (49, 54, 55, 50), (50, 55, 56, 51), (136, 137, 47, 42), (42, 47, 48, 43), (43, 48, 49, 44), (44, 49, 50, 45), (45, 50, 51, 46), (135, 136, 42, 37), (37, 42, 43, 38), (38, 43, 44, 39), (39, 44, 45, 40), (40, 45, 46, 41), (133, 135, 37, 619), (619, 37, 38, 34), (34, 38, 39, 35), (35, 39, 40, 36), (36, 40, 41, 616), (139, 439, 323, 57), (57, 323, 324, 58), (58, 324, 325, 59), (59, 325, 326, 60), (60, 326, 327, 61), (87, 72, 71, 92), (376, 358, 73, 82), (92, 71, 70, 97), (82, 73, 72, 87), (132, 73, 358, 411), (102, 69, 64, 77), (97, 70, 69, 102), (107, 64, 69, 112), (112, 69, 70, 117), (117, 70, 71, 122), (122, 71, 72, 127), (127, 72, 73, 132), (63, 93, 98, 65), (93, 94, 99, 98), (94, 95, 100, 99), (95, 96, 101, 100), (96, 97, 102, 101), (65, 98, 648, 62), (98, 99, 74, 648), (99, 100, 75, 74), (100, 101, 76, 75), (101, 102, 77, 76), (68, 78, 83, 67), (78, 79, 84, 83), (79, 80, 85, 84), (80, 81, 86, 85), (81, 82, 87, 86), (66, 88, 93, 63), (88, 89, 94, 93), (89, 90, 95, 94), (90, 91, 96, 95), (91, 92, 97, 96), (356, 372, 78, 68), (372, 373, 79, 78), (373, 374, 80, 79), (374, 375, 81, 80), (375, 376, 82, 81), (67, 83, 88, 66), (83, 84, 89, 88), (84, 85, 90, 89), (85, 86, 91, 90), (86, 87, 92, 91), (210, 123, 128, 211), (123, 124, 129, 128), (124, 125, 130, 129), (125, 126, 131, 130), (126, 127, 132, 131), (209, 118, 123, 210), (118, 119, 124, 123), (119, 120, 125, 124), (120, 121, 126, 125), (121, 122, 127, 126), (208, 113, 118, 209), (113, 114, 119, 118), (114, 115, 120, 119), (115, 116, 121, 120), (116, 117, 122, 121), (207, 108, 113, 208), (108, 109, 114, 113), (109, 110, 115, 114), (110, 111, 116, 115), (111, 112, 117, 116), (202, 103, 108, 207), (103, 104, 109, 108), (104, 105, 110, 109), (105, 106, 111, 110), (106, 107, 112, 111), (211, 128, 407, 527), (128, 129, 408, 407), (129, 130, 409, 408), (130, 131, 410, 409), (131, 132, 411, 410), (156, 143, 142, 161), (460, 440, 144, 151), (161, 142, 141, 166), (151, 144, 143, 156), (199, 144, 440, 495), (171, 140, 134, 636), (166, 141, 140, 171), (174, 134, 140, 179), (179, 140, 141, 184), (184, 141, 142, 189), (189, 142, 143, 194), (194, 143, 144, 199), (201, 162, 167, 203), (162, 163, 168, 167), (163, 164, 169, 168), (164, 165, 170, 169), (165, 166, 171, 170), (203, 167, 640, 200), (167, 168, 145, 640), (168, 169, 638, 145), (169, 170, 146, 638), (170, 171, 636, 146), (206, 147, 152, 205), (147, 148, 153, 152), (148, 149, 154, 153), (149, 150, 155, 154), (150, 151, 156, 155), (204, 157, 162, 201), (157, 158, 163, 162), (158, 159, 164, 163), (159, 160, 165, 164), (160, 161, 166, 165), (525, 456, 147, 206), (456, 457, 148, 147), (457, 458, 149, 148), (458, 459, 150, 149), (459, 460, 151, 150), (205, 152, 157, 204), (152, 153, 158, 157), (153, 154, 159, 158), (154, 155, 160, 159), (155, 156, 161, 160), (138, 190, 195, 139), (190, 191, 196, 195), (191, 192, 197, 196), (192, 193, 198, 197), (193, 194, 199, 198), (137, 185, 190, 138), (185, 186, 191, 190), (186, 187, 192, 191), (187, 188, 193, 192), (188, 189, 194, 193), (136, 180, 185, 137), (180, 181, 186, 185), (181, 182, 187, 186), (182, 183, 188, 187), (183, 184, 189, 188), (135, 175, 180, 136), (175, 176, 181, 180), (176, 177, 182, 181), (177, 178, 183, 182), (178, 179, 184, 183), (133, 172, 175, 135), (172, 621, 176, 175), (621, 173, 177, 176), (173, 623, 178, 177), (623, 174, 179, 178), (139, 195, 491, 439), (195, 196, 492, 491), (196, 197, 493, 492), (197, 198, 494, 493), (198, 199, 495, 494), (230, 235, 214, 215), (551, 225, 216, 528), (235, 240, 213, 214), (225, 230, 215, 216), (275, 586, 528, 216), (245, 220, 613, 212), (240, 245, 212, 213), (250, 255, 212, 613), (255, 260, 213, 212), (260, 265, 214, 213), (265, 270, 215, 214), (270, 275, 216, 215), (201, 203, 241, 236), (236, 241, 242, 237), (237, 242, 243, 238), (238, 243, 244, 239), (239, 244, 245, 240), (203, 200, 642, 241), (241, 642, 217, 242), (242, 217, 218, 243), (243, 218, 219, 244), (244, 219, 220, 245), (206, 205, 226, 221), (221, 226, 227, 222), (222, 227, 228, 223), (223, 228, 229, 224), (224, 229, 230, 225), (204, 201, 236, 231), (231, 236, 237, 232), (232, 237, 238, 233), (233, 238, 239, 234), (234, 239, 240, 235), (525, 206, 221, 547), (547, 221, 222, 548), (548, 222, 223, 549), (549, 223, 224, 550), (550, 224, 225, 551), (205, 204, 231, 226), (226, 231, 232, 227), (227, 232, 233, 228), (228, 233, 234, 229), (229, 234, 235, 230), (210, 211, 271, 266), (266, 271, 272, 267), (267, 272, 273, 268), (268, 273, 274, 269), (269, 274, 275, 270), (209, 210, 266, 261), (261, 266, 267, 262), (262, 267, 268, 263), (263, 268, 269, 264), (264, 269, 270, 265), (208, 209, 261, 256), (256, 261, 262, 257), (257, 262, 263, 258), (258, 263, 264, 259), (259, 264, 265, 260), (207, 208, 256, 251), (251, 256, 257, 252), (252, 257, 258, 253), (253, 258, 259, 254), (254, 259, 260, 255), (202, 207, 251, 246), (246, 251, 252, 247), (247, 252, 253, 248), (248, 253, 254, 249), (249, 254, 255, 250), (211, 527, 582, 271), (271, 582, 583, 272), (272, 583, 584, 273), (273, 584, 585, 274), (274, 585, 586, 275), (302, 281, 280, 307), (292, 277, 282, 297), (307, 280, 279, 312), (297, 282, 281, 302), (352, 282, 277, 327), (317, 278, 276, 287), (312, 279, 278, 317), (322, 276, 278, 332), (332, 278, 279, 337), (337, 279, 280, 342), (342, 280, 281, 347), (347, 281, 282, 352), (354, 308, 313, 357), (308, 309, 314, 313), (309, 310, 315, 314), (310, 311, 316, 315), (311, 312, 317, 316), (357, 313, 283, 353), (313, 314, 284, 283), (314, 315, 285, 284), (315, 316, 286, 285), (316, 317, 287, 286), (361, 293, 298, 360), (293, 294, 299, 298), (294, 295, 300, 299), (295, 296, 301, 300), (296, 297, 302, 301), (359, 303, 308, 354), (303, 304, 309, 308), (304, 305, 310, 309), (305, 306, 311, 310), (306, 307, 312, 311), (356, 288, 293, 361), (288, 289, 294, 293), (289, 290, 295, 294), (290, 291, 296, 295), (291, 292, 297, 296), (360, 298, 303, 359), (298, 299, 304, 303), (299, 300, 305, 304), (300, 301, 306, 305), (301, 302, 307, 306), (444, 343, 348, 445), (343, 344, 349, 348), (344, 345, 350, 349), (345, 346, 351, 350), (346, 347, 352, 351), (443, 338, 343, 444), (338, 339, 344, 343), (339, 340, 345, 344), (340, 341, 346, 345), (341, 342, 347, 346), (442, 333, 338, 443), (333, 334, 339, 338), (334, 335, 340, 339), (335, 336, 341, 340), (336, 337, 342, 341), (441, 328, 333, 442), (328, 329, 334, 333), (329, 330, 335, 334), (330, 331, 336, 335), (331, 332, 337, 336), (437, 318, 328, 441), (318, 319, 329, 328), (319, 320, 330, 329), (320, 321, 331, 330), (321, 322, 332, 331), (445, 348, 323, 439), (348, 349, 324, 323), (349, 350, 325, 324), (350, 351, 326, 325), (351, 352, 327, 326), (386, 391, 364, 365), (376, 381, 366, 358), (391, 396, 363, 364), (381, 386, 365, 366), (436, 411, 358, 366), (401, 371, 355, 362), (396, 401, 362, 363), (406, 416, 362, 355), (416, 421, 363, 362), (421, 426, 364, 363), (426, 431, 365, 364), (431, 436, 366, 365), (354, 357, 397, 392), (392, 397, 398, 393), (393, 398, 399, 394), (394, 399, 400, 395), (395, 400, 401, 396), (357, 353, 367, 397), (397, 367, 368, 398), (398, 368, 369, 399), (399, 369, 370, 400), (400, 370, 371, 401), (361, 360, 382, 377), (377, 382, 383, 378), (378, 383, 384, 379), (379, 384, 385, 380), (380, 385, 386, 381), (359, 354, 392, 387), (387, 392, 393, 388), (388, 393, 394, 389), (389, 394, 395, 390), (390, 395, 396, 391), (356, 361, 377, 372), (372, 377, 378, 373), (373, 378, 379, 374), (374, 379, 380, 375), (375, 380, 381, 376), (360, 359, 387, 382), (382, 387, 388, 383), (383, 388, 389, 384), (384, 389, 390, 385), (385, 390, 391, 386), (535, 536, 432, 427), (427, 432, 433, 428), (428, 433, 434, 429), (429, 434, 435, 430), (430, 435, 436, 431), (534, 535, 427, 422), (422, 427, 428, 423), (423, 428, 429, 424), (424, 429, 430, 425), (425, 430, 431, 426), (533, 534, 422, 417), (417, 422, 423, 418), (418, 423, 424, 419), (419, 424, 425, 420), (420, 425, 426, 421), (532, 533, 417, 412), (412, 417, 418, 413), (413, 418, 419, 414), (414, 419, 420, 415), (415, 420, 421, 416), (523, 532, 412, 402), (402, 412, 413, 403), (403, 413, 414, 404), (404, 414, 415, 405), (405, 415, 416, 406), (536, 527, 407, 432), (432, 407, 408, 433), (433, 408, 409, 434), (434, 409, 410, 435), (435, 410, 411, 436), (470, 475, 448, 449), (460, 465, 450, 440), (475, 480, 447, 448), (465, 470, 449, 450), (520, 495, 440, 450), (485, 455, 438, 446), (480, 485, 446, 447), (490, 500, 446, 438), (500, 505, 447, 446), (505, 510, 448, 447), (510, 515, 449, 448), (515, 520, 450, 449), (522, 526, 481, 476), (476, 481, 482, 477), (477, 482, 483, 478), (478, 483, 484, 479), (479, 484, 485, 480), (526, 521, 451, 481), (481, 451, 452, 482), (482, 452, 453, 483), (483, 453, 454, 484), (484, 454, 455, 485), (531, 530, 466, 461), (461, 466, 467, 462), (462, 467, 468, 463), (463, 468, 469, 464), (464, 469, 470, 465), (529, 522, 476, 471), (471, 476, 477, 472), (472, 477, 478, 473), (473, 478, 479, 474), (474, 479, 480, 475), (525, 531, 461, 456), (456, 461, 462, 457), (457, 462, 463, 458), (458, 463, 464, 459), (459, 464, 465, 460), (530, 529, 471, 466), (466, 471, 472, 467), (467, 472, 473, 468), (468, 473, 474, 469), (469, 474, 475, 470), (444, 445, 516, 511), (511, 516, 517, 512), (512, 517, 518, 513), (513, 518, 519, 514), (514, 519, 520, 515), (443, 444, 511, 506), (506, 511, 512, 507), (507, 512, 513, 508), (508, 513, 514, 509), (509, 514, 515, 510), (442, 443, 506, 501), (501, 506, 507, 502), (502, 507, 508, 503), (503, 508, 509, 504), (504, 509, 510, 505), (441, 442, 501, 496), (496, 501, 502, 497), (497, 502, 503, 498), (498, 503, 504, 499), (499, 504, 505, 500), (437, 441, 496, 486), (486, 496, 497, 487), (487, 497, 498, 488), (488, 498, 499, 489), (489, 499, 500, 490), (445, 439, 491, 516), (516, 491, 492, 517), (517, 492, 493, 518), (518, 493, 494, 519), (519, 494, 495, 520), (561, 540, 539, 566), (551, 528, 541, 556), (566, 539, 538, 571), (556, 541, 540, 561), (611, 541, 528, 586), (576, 537, 524, 546), (571, 538, 537, 576), (581, 524, 537, 591), (591, 537, 538, 596), (596, 538, 539, 601), (601, 539, 540, 606), (606, 540, 541, 611), (522, 567, 572, 526), (567, 568, 573, 572), (568, 569, 574, 573), (569, 570, 575, 574), (570, 571, 576, 575), (526, 572, 542, 521), (572, 573, 543, 542), (573, 574, 544, 543), (574, 575, 545, 544), (575, 576, 546, 545), (531, 552, 557, 530), (552, 553, 558, 557), (553, 554, 559, 558), (554, 555, 560, 559), (555, 556, 561, 560), (529, 562, 567, 522), (562, 563, 568, 567), (563, 564, 569, 568), (564, 565, 570, 569), (565, 566, 571, 570), (525, 547, 552, 531), (547, 548, 553, 552), (548, 549, 554, 553), (549, 550, 555, 554), (550, 551, 556, 555), (530, 557, 562, 529), (557, 558, 563, 562), (558, 559, 564, 563), (559, 560, 565, 564), (560, 561, 566, 565), (535, 602, 607, 536), (602, 603, 608, 607), (603, 604, 609, 608), (604, 605, 610, 609), (605, 606, 611, 610), (534, 597, 602, 535), (597, 598, 603, 602), (598, 599, 604, 603), (599, 600, 605, 604), (600, 601, 606, 605), (533, 592, 597, 534), (592, 593, 598, 597), (593, 594, 599, 598), (594, 595, 600, 599), (595, 596, 601, 600), (532, 587, 592, 533), (587, 588, 593, 592), (588, 589, 594, 593), (589, 590, 595, 594), (590, 591, 596, 595), (523, 577, 587, 532), (577, 578, 588, 587), (578, 579, 589, 588), (579, 580, 590, 589), (580, 581, 591, 590), (536, 607, 582, 527), (607, 608, 583, 582), (608, 609, 584, 583), (609, 610, 585, 584), (610, 611, 586, 585), (765, 635, 615, 77), (645, 613, 625, 655), (655, 625, 626, 666), (666, 626, 627, 677), (677, 627, 628, 688), (688, 628, 629, 699), (699, 629, 630, 710), (710, 630, 631, 721), (721, 631, 632, 732), (732, 632, 633, 743), (743, 633, 634, 754), (754, 634, 635, 765), (617, 764, 775, 616), (764, 763, 774, 775), (763, 762, 773, 774), (762, 761, 772, 773), (761, 760, 771, 772), (760, 759, 770, 771), (759, 758, 769, 770), (758, 757, 768, 769), (757, 756, 767, 768), (756, 755, 766, 767), (755, 754, 765, 766), (618, 753, 764, 617), (753, 752, 763, 764), (752, 751, 762, 763), (751, 750, 761, 762), (750, 749, 760, 761), (749, 748, 759, 760), (748, 747, 758, 759), (747, 746, 757, 758), (746, 745, 756, 757), (745, 744, 755, 756), (744, 743, 754, 755), (34, 742, 753, 618), (742, 741, 752, 753), (741, 740, 751, 752), (740, 739, 750, 751), (739, 738, 749, 750), (738, 737, 748, 749), (737, 736, 747, 748), (736, 735, 746, 747), (735, 734, 745, 746), (734, 733, 744, 745), (733, 732, 743, 744), (619, 731, 742, 34), (731, 730, 741, 742), (730, 729, 740, 741), (729, 728, 739, 740), (728, 727, 738, 739), (727, 726, 737, 738), (726, 725, 736, 737), (725, 724, 735, 736), (724, 723, 734, 735), (723, 722, 733, 734), (722, 721, 732, 733), (620, 720, 731, 619), (720, 719, 730, 731), (719, 718, 729, 730), (718, 717, 728, 729), (717, 716, 727, 728), (716, 715, 726, 727), (715, 714, 725, 726), (714, 713, 724, 725), (713, 712, 723, 724), (712, 711, 722, 723), (711, 710, 721, 722), (172, 709, 720, 620), (709, 708, 719, 720), (708, 707, 718, 719), (707, 706, 717, 718), (706, 705, 716, 717), (705, 704, 715, 716), (704, 703, 714, 715), (703, 702, 713, 714), (702, 701, 712, 713), (701, 700, 711, 712), (700, 699, 710, 711), (621, 698, 709, 172), (698, 697, 708, 709), (697, 696, 707, 708), (696, 695, 706, 707), (695, 694, 705, 706), (694, 693, 704, 705), (693, 692, 703, 704), (692, 691, 702, 703), (691, 690, 701, 702), (690, 689, 700, 701), (689, 688, 699, 700), (622, 687, 698, 621), (687, 686, 697, 698), (686, 685, 696, 697), (685, 684, 695, 696), (684, 683, 694, 695), (683, 682, 693, 694), (682, 681, 692, 693), (681, 680, 691, 692), (680, 679, 690, 691), (679, 678, 689, 690), (678, 677, 688, 689), (623, 676, 687, 622), (676, 675, 686, 687), (675, 674, 685, 686), (674, 673, 684, 685), (673, 672, 683, 684), (672, 671, 682, 683), (671, 670, 681, 682), (670, 669, 680, 681), (669, 668, 679, 680), (668, 667, 678, 679), (667, 666, 677, 678), (624, 665, 676, 623), (665, 664, 675, 676), (664, 663, 674, 675), (663, 662, 673, 674), (662, 661, 672, 673), (661, 660, 671, 672), (660, 659, 670, 671), (659, 658, 669, 670), (658, 657, 668, 669), (657, 656, 667, 668), (656, 655, 666, 667), (612, 636, 665, 624), (636, 637, 664, 665), (637, 638, 663, 664), (638, 639, 662, 663), (639, 640, 661, 662), (640, 641, 660, 661), (641, 642, 659, 660), (642, 643, 658, 659), (643, 218, 657, 658), (218, 644, 656, 657), (644, 645, 655, 656), (616, 775, 654, 614), (775, 774, 653, 654), (774, 773, 652, 653), (773, 772, 651, 652), (772, 771, 650, 651), (771, 770, 649, 650), (770, 769, 648, 649), (769, 768, 647, 648), (768, 767, 75, 647), (767, 766, 646, 75), (766, 765, 77, 646)])
_uv = me_cube_001.uv_layers.new(name='UVMap')
_uv.uv.foreach_set('vector', [0.8333, 0.6667, 0.8333, 0.5, 1.0, 0.5, 1.0, 0.6667, 0.8333, 1.0, 0.8333, 0.8333, 1.0, 0.8333, 1.0, 1.0, 0.8333, 0.5, 0.8333, 0.3333, 1.0, 0.3333, 1.0, 0.5, 0.8333, 0.8333, 0.8333, 0.6667, 1.0, 0.6667, 1.0, 0.8333, 0.1671, 0.8333, 0.1671, 1.0, 8.795e-07, 1.0, 8.795e-07, 0.8333, 0.8333, 0.1667, 0.8333, 0.0, 1.0, 0.0, 1.0, 0.1667, 0.8333, 0.3333, 0.8333, 0.1667, 1.0, 0.1667, 1.0, 0.3333, 0.1671, 0.0, 0.1671, 0.1667, 0.0, 0.1667, 0.0, 0.0, 0.1671, 0.1667, 0.1671, 0.3333, 4.397e-07, 0.3333, 0.0, 0.1667, 0.1671, 0.3333, 0.1671, 0.5, 4.397e-07, 0.5, 4.397e-07, 0.3333, 0.1671, 0.5, 0.1671, 0.6667, 4.397e-07, 0.6667, 4.397e-07, 0.5, 0.1671, 0.6667, 0.1671, 0.8333, 8.795e-07, 0.8333, 4.397e-07, 0.6667, 0.0, 0.3333, 0.0, 0.1667, 0.1667, 0.1667, 0.1667, 0.3333, 0.1667, 0.3333, 0.1667, 0.1667, 0.3333, 0.1667, 0.3333, 0.3333, 0.3333, 0.3333, 0.3333, 0.1667, 0.5, 0.1667, 0.5, 0.3333, 0.5, 0.3333, 0.5, 0.1667, 0.6667, 0.1667, 0.6667, 0.3333, 0.6667, 0.3333, 0.6667, 0.1667, 0.8333, 0.1667, 0.8333, 0.3333, 0.0, 0.1667, 0.0, 0.0, 0.1667, 0.0, 0.1667, 0.1667, 0.1667, 0.1667, 0.1667, 0.0, 0.3333, 0.0, 0.3333, 0.1667, 0.3333, 0.1667, 0.3333, 0.0, 0.5, 0.0, 0.5, 0.1667, 0.5, 0.1667, 0.5, 0.0, 0.6667, 0.0, 0.6667, 0.1667, 0.6667, 0.1667, 0.6667, 0.0, 0.8333, 0.0, 0.8333, 0.1667, 1.582e-07, 0.8333, 1.582e-07, 0.6667, 0.1667, 0.6667, 0.1667, 0.8333, 0.1667, 0.8333, 0.1667, 0.6667, 0.3333, 0.6667, 0.3333, 0.8333, 0.3333, 0.8333, 0.3333, 0.6667, 0.5, 0.6667, 0.5, 0.8333, 0.5, 0.8333, 0.5, 0.6667, 0.6667, 0.6667, 0.6667, 0.8333, 0.6667, 0.8333, 0.6667, 0.6667, 0.8333, 0.6667, 0.8333, 0.8333, 0.0, 0.5, 0.0, 0.3333, 0.1667, 0.3333, 0.1667, 0.5, 0.1667, 0.5, 0.1667, 0.3333, 0.3333, 0.3333, 0.3333, 0.5, 0.3333, 0.5, 0.3333, 0.3333, 0.5, 0.3333, 0.5, 0.5, 0.5, 0.5, 0.5, 0.3333, 0.6667, 0.3333, 0.6667, 0.5, 0.6667, 0.5, 0.6667, 0.3333, 0.8333, 0.3333, 0.8333, 0.5, 1.582e-07, 1.0, 1.582e-07, 0.8333, 0.1667, 0.8333, 0.1667, 1.0, 0.1667, 1.0, 0.1667, 0.8333, 0.3333, 0.8333, 0.3333, 1.0, 0.3333, 1.0, 0.3333, 0.8333, 0.5, 0.8333, 0.5, 1.0, 0.5, 1.0, 0.5, 0.8333, 0.6667, 0.8333, 0.6667, 1.0, 0.6667, 1.0, 0.6667, 0.8333, 0.8333, 0.8333, 0.8333, 1.0, 1.582e-07, 0.6667, 0.0, 0.5, 0.1667, 0.5, 0.1667, 0.6667, 0.1667, 0.6667, 0.1667, 0.5, 0.3333, 0.5, 0.3333, 0.6667, 0.3333, 0.6667, 0.3333, 0.5, 0.5, 0.5, 0.5, 0.6667, 0.5, 0.6667, 0.5, 0.5, 0.6667, 0.5, 0.6667, 0.6667, 0.6667, 0.6667, 0.6667, 0.5, 0.8333, 0.5, 0.8333, 0.6667, 1.0, 0.6667, 1.0, 0.8333, 0.8338, 0.8333, 0.8338, 0.6667, 0.8338, 0.6667, 0.8338, 0.8333, 0.6671, 0.8333, 0.6671, 0.6667, 0.6671, 0.6667, 0.6671, 0.8333, 0.5004, 0.8333, 0.5004, 0.6667, 0.5004, 0.6667, 0.5004, 0.8333, 0.3338, 0.8333, 0.3338, 0.6667, 0.3338, 0.6667, 0.3338, 0.8333, 0.1671, 0.8333, 0.1671, 0.6667, 1.0, 0.5, 1.0, 0.6667, 0.8338, 0.6667, 0.8338, 0.5, 0.8338, 0.5, 0.8338, 0.6667, 0.6671, 0.6667, 0.6671, 0.5, 0.6671, 0.5, 0.6671, 0.6667, 0.5004, 0.6667, 0.5004, 0.5, 0.5004, 0.5, 0.5004, 0.6667, 0.3338, 0.6667, 0.3338, 0.5, 0.3338, 0.5, 0.3338, 0.6667, 0.1671, 0.6667, 0.1671, 0.5, 1.0, 0.3333, 1.0, 0.5, 0.8338, 0.5, 0.8338, 0.3333, 0.8338, 0.3333, 0.8338, 0.5, 0.6671, 0.5, 0.6671, 0.3333, 0.6671, 0.3333, 0.6671, 0.5, 0.5004, 0.5, 0.5004, 0.3333, 0.5004, 0.3333, 0.5004, 0.5, 0.3338, 0.5, 0.3338, 0.3333, 0.3338, 0.3333, 0.3338, 0.5, 0.1671, 0.5, 0.1671, 0.3333, 1.0, 0.1667, 1.0, 0.3333, 0.8338, 0.3333, 0.8338, 0.1667, 0.8338, 0.1667, 0.8338, 0.3333, 0.6671, 0.3333, 0.6671, 0.1667, 0.6671, 0.1667, 0.6671, 0.3333, 0.5004, 0.3333, 0.5004, 0.1667, 0.5004, 0.1667, 0.5004, 0.3333, 0.3338, 0.3333, 0.3338, 0.1667, 0.3338, 0.1667, 0.3338, 0.3333, 0.1671, 0.3333, 0.1671, 0.1667, 1.0, 0.0, 1.0, 0.1667, 0.8338, 0.1667, 0.8338, 0.0, 0.8338, 0.0, 0.8338, 0.1667, 0.6671, 0.1667, 0.6671, 0.0, 0.6671, 0.0, 0.6671, 0.1667, 0.5004, 0.1667, 0.5004, 0.0, 0.5004, 0.0, 0.5004, 0.1667, 0.3338, 0.1667, 0.3338, 0.0, 0.3338, 0.0, 0.3338, 0.1667, 0.1671, 0.1667, 0.1671, 0.0, 1.0, 0.8333, 1.0, 1.0, 0.8338, 1.0, 0.8338, 0.8333, 0.8338, 0.8333, 0.8338, 1.0, 0.6671, 1.0, 0.6671, 0.8333, 0.6671, 0.8333, 0.6671, 1.0, 0.5004, 1.0, 0.5004, 0.8333, 0.5004, 0.8333, 0.5004, 1.0, 0.3338, 1.0, 0.3338, 0.8333, 0.3338, 0.8333, 0.3338, 1.0, 0.1671, 1.0, 0.1671, 0.8333, 0.8333, 0.6667, 1.0, 0.6667, 1.0, 0.5, 0.8333, 0.5, 0.8333, 1.0, 1.0, 1.0, 1.0, 0.8333, 0.8333, 0.8333, 0.8333, 0.5, 1.0, 0.5, 1.0, 0.3333, 0.8333, 0.3333, 0.8333, 0.8333, 1.0, 0.8333, 1.0, 0.6667, 0.8333, 0.6667, 0.1671, 0.8333, 8.795e-07, 0.8333, 8.795e-07, 1.0, 0.1671, 1.0, 0.8333, 0.1667, 1.0, 0.1667, 1.0, 0.0, 0.8333, 0.0, 0.8333, 0.3333, 1.0, 0.3333, 1.0, 0.1667, 0.8333, 0.1667, 0.1671, 0.0, 0.0, 0.0, 0.0, 0.1667, 0.1671, 0.1667, 0.1671, 0.1667, 0.0, 0.1667, 4.397e-07, 0.3333, 0.1671, 0.3333, 0.1671, 0.3333, 4.397e-07, 0.3333, 4.397e-07, 0.5, 0.1671, 0.5, 0.1671, 0.5, 4.397e-07, 0.5, 4.397e-07, 0.6667, 0.1671, 0.6667, 0.1671, 0.6667, 4.397e-07, 0.6667, 8.795e-07, 0.8333, 0.1671, 0.8333, 0.0, 0.3333, 0.1667, 0.3333, 0.1667, 0.1667, 0.0, 0.1667, 0.1667, 0.3333, 0.3333, 0.3333, 0.3333, 0.1667, 0.1667, 0.1667, 0.3333, 0.3333, 0.5, 0.3333, 0.5, 0.1667, 0.3333, 0.1667, 0.5, 0.3333, 0.6667, 0.3333, 0.6667, 0.1667, 0.5, 0.1667, 0.6667, 0.3333, 0.8333, 0.3333, 0.8333, 0.1667, 0.6667, 0.1667, 0.0, 0.1667, 0.1667, 0.1667, 0.1667, 0.0, 0.0, 0.0, 0.1667, 0.1667, 0.3333, 0.1667, 0.3333, 0.0, 0.1667, 0.0, 0.3333, 0.1667, 0.5, 0.1667, 0.5, 0.0, 0.3333, 0.0, 0.5, 0.1667, 0.6667, 0.1667, 0.6667, 0.0, 0.5, 0.0, 0.6667, 0.1667, 0.8333, 0.1667, 0.8333, 0.0, 0.6667, 0.0, 1.582e-07, 0.8333, 0.1667, 0.8333, 0.1667, 0.6667, 1.582e-07, 0.6667, 0.1667, 0.8333, 0.3333, 0.8333, 0.3333, 0.6667, 0.1667, 0.6667, 0.3333, 0.8333, 0.5, 0.8333, 0.5, 0.6667, 0.3333, 0.6667, 0.5, 0.8333, 0.6667, 0.8333, 0.6667, 0.6667, 0.5, 0.6667, 0.6667, 0.8333, 0.8333, 0.8333, 0.8333, 0.6667, 0.6667, 0.6667, 0.0, 0.5, 0.1667, 0.5, 0.1667, 0.3333, 0.0, 0.3333, 0.1667, 0.5, 0.3333, 0.5, 0.3333, 0.3333, 0.1667, 0.3333, 0.3333, 0.5, 0.5, 0.5, 0.5, 0.3333, 0.3333, 0.3333, 0.5, 0.5, 0.6667, 0.5, 0.6667, 0.3333, 0.5, 0.3333, 0.6667, 0.5, 0.8333, 0.5, 0.8333, 0.3333, 0.6667, 0.3333, 1.582e-07, 1.0, 0.1667, 1.0, 0.1667, 0.8333, 1.582e-07, 0.8333, 0.1667, 1.0, 0.3333, 1.0, 0.3333, 0.8333, 0.1667, 0.8333, 0.3333, 1.0, 0.5, 1.0, 0.5, 0.8333, 0.3333, 0.8333, 0.5, 1.0, 0.6667, 1.0, 0.6667, 0.8333, 0.5, 0.8333, 0.6667, 1.0, 0.8333, 1.0, 0.8333, 0.8333, 0.6667, 0.8333, 1.582e-07, 0.6667, 0.1667, 0.6667, 0.1667, 0.5, 0.0, 0.5, 0.1667, 0.6667, 0.3333, 0.6667, 0.3333, 0.5, 0.1667, 0.5, 0.3333, 0.6667, 0.5, 0.6667, 0.5, 0.5, 0.3333, 0.5, 0.5, 0.6667, 0.6667, 0.6667, 0.6667, 0.5, 0.5, 0.5, 0.6667, 0.6667, 0.8333, 0.6667, 0.8333, 0.5, 0.6667, 0.5, 1.0, 0.6667, 0.8338, 0.6667, 0.8338, 0.8333, 1.0, 0.8333, 0.8338, 0.6667, 0.6671, 0.6667, 0.6671, 0.8333, 0.8338, 0.8333, 0.6671, 0.6667, 0.5004, 0.6667, 0.5004, 0.8333, 0.6671, 0.8333, 0.5004, 0.6667, 0.3338, 0.6667, 0.3338, 0.8333, 0.5004, 0.8333, 0.3338, 0.6667, 0.1671, 0.6667, 0.1671, 0.8333, 0.3338, 0.8333, 1.0, 0.5, 0.8338, 0.5, 0.8338, 0.6667, 1.0, 0.6667, 0.8338, 0.5, 0.6671, 0.5, 0.6671, 0.6667, 0.8338, 0.6667, 0.6671, 0.5, 0.5004, 0.5, 0.5004, 0.6667, 0.6671, 0.6667, 0.5004, 0.5, 0.3338, 0.5, 0.3338, 0.6667, 0.5004, 0.6667, 0.3338, 0.5, 0.1671, 0.5, 0.1671, 0.6667, 0.3338, 0.6667, 1.0, 0.3333, 0.8338, 0.3333, 0.8338, 0.5, 1.0, 0.5, 0.8338, 0.3333, 0.6671, 0.3333, 0.6671, 0.5, 0.8338, 0.5, 0.6671, 0.3333, 0.5004, 0.3333, 0.5004, 0.5, 0.6671, 0.5, 0.5004, 0.3333, 0.3338, 0.3333, 0.3338, 0.5, 0.5004, 0.5, 0.3338, 0.3333, 0.1671, 0.3333, 0.1671, 0.5, 0.3338, 0.5, 1.0, 0.1667, 0.8338, 0.1667, 0.8338, 0.3333, 1.0, 0.3333, 0.8338, 0.1667, 0.6671, 0.1667, 0.6671, 0.3333, 0.8338, 0.3333, 0.6671, 0.1667, 0.5004, 0.1667, 0.5004, 0.3333, 0.6671, 0.3333, 0.5004, 0.1667, 0.3338, 0.1667, 0.3338, 0.3333, 0.5004, 0.3333, 0.3338, 0.1667, 0.1671, 0.1667, 0.1671, 0.3333, 0.3338, 0.3333, 1.0, 0.0, 0.8338, 0.0, 0.8338, 0.1667, 1.0, 0.1667, 0.8338, 0.0, 0.6671, 0.0, 0.6671, 0.1667, 0.8338, 0.1667, 0.6671, 0.0, 0.5004, 0.0, 0.5004, 0.1667, 0.6671, 0.1667, 0.5004, 0.0, 0.3338, 0.0, 0.3338, 0.1667, 0.5004, 0.1667, 0.3338, 0.0, 0.1671, 0.0, 0.1671, 0.1667, 0.3338, 0.1667, 1.0, 0.8333, 0.8338, 0.8333, 0.8338, 1.0, 1.0, 1.0, 0.8338, 0.8333, 0.6671, 0.8333, 0.6671, 1.0, 0.8338, 1.0, 0.6671, 0.8333, 0.5004, 0.8333, 0.5004, 1.0, 0.6671, 1.0, 0.5004, 0.8333, 0.3338, 0.8333, 0.3338, 1.0, 0.5004, 1.0, 0.3338, 0.8333, 0.1671, 0.8333, 0.1671, 1.0, 0.3338, 1.0, 0.8333, 0.6667, 1.0, 0.6667, 1.0, 0.5, 0.8333, 0.5, 0.8333, 1.0, 1.0, 1.0, 1.0, 0.8333, 0.8333, 0.8333, 0.8333, 0.5, 1.0, 0.5, 1.0, 0.3333, 0.8333, 0.3333, 0.8333, 0.8333, 1.0, 0.8333, 1.0, 0.6667, 0.8333, 0.6667, 0.1671, 0.8333, 8.795e-07, 0.8333, 8.795e-07, 1.0, 0.1671, 1.0, 0.8333, 0.1667, 1.0, 0.1667, 1.0, 0.0, 0.8333, 0.0, 0.8333, 0.3333, 1.0, 0.3333, 1.0, 0.1667, 0.8333, 0.1667, 0.1671, 0.0, 0.0, 0.0, 0.0, 0.1667, 0.1671, 0.1667, 0.1671, 0.1667, 0.0, 0.1667, 4.397e-07, 0.3333, 0.1671, 0.3333, 0.1671, 0.3333, 4.397e-07, 0.3333, 4.397e-07, 0.5, 0.1671, 0.5, 0.1671, 0.5, 4.397e-07, 0.5, 4.397e-07, 0.6667, 0.1671, 0.6667, 0.1671, 0.6667, 4.397e-07, 0.6667, 8.795e-07, 0.8333, 0.1671, 0.8333, 0.0, 0.3333, 0.1667, 0.3333, 0.1667, 0.1667, 0.0, 0.1667, 0.1667, 0.3333, 0.3333, 0.3333, 0.3333, 0.1667, 0.1667, 0.1667, 0.3333, 0.3333, 0.5, 0.3333, 0.5, 0.1667, 0.3333, 0.1667, 0.5, 0.3333, 0.6667, 0.3333, 0.6667, 0.1667, 0.5, 0.1667, 0.6667, 0.3333, 0.8333, 0.3333, 0.8333, 0.1667, 0.6667, 0.1667, 0.0, 0.1667, 0.1667, 0.1667, 0.1667, 0.0, 0.0, 0.0, 0.1667, 0.1667, 0.3333, 0.1667, 0.3333, 0.0, 0.1667, 0.0, 0.3333, 0.1667, 0.5, 0.1667, 0.5, 0.0, 0.3333, 0.0, 0.5, 0.1667, 0.6667, 0.1667, 0.6667, 0.0, 0.5, 0.0, 0.6667, 0.1667, 0.8333, 0.1667, 0.8333, 0.0, 0.6667, 0.0, 1.582e-07, 0.8333, 0.1667, 0.8333, 0.1667, 0.6667, 1.582e-07, 0.6667, 0.1667, 0.8333, 0.3333, 0.8333, 0.3333, 0.6667, 0.1667, 0.6667, 0.3333, 0.8333, 0.5, 0.8333, 0.5, 0.6667, 0.3333, 0.6667, 0.5, 0.8333, 0.6667, 0.8333, 0.6667, 0.6667, 0.5, 0.6667, 0.6667, 0.8333, 0.8333, 0.8333, 0.8333, 0.6667, 0.6667, 0.6667, 0.0, 0.5, 0.1667, 0.5, 0.1667, 0.3333, 0.0, 0.3333, 0.1667, 0.5, 0.3333, 0.5, 0.3333, 0.3333, 0.1667, 0.3333, 0.3333, 0.5, 0.5, 0.5, 0.5, 0.3333, 0.3333, 0.3333, 0.5, 0.5, 0.6667, 0.5, 0.6667, 0.3333, 0.5, 0.3333, 0.6667, 0.5, 0.8333, 0.5, 0.8333, 0.3333, 0.6667, 0.3333, 1.582e-07, 1.0, 0.1667, 1.0, 0.1667, 0.8333, 1.582e-07, 0.8333, 0.1667, 1.0, 0.3333, 1.0, 0.3333, 0.8333, 0.1667, 0.8333, 0.3333, 1.0, 0.5, 1.0, 0.5, 0.8333, 0.3333, 0.8333, 0.5, 1.0, 0.6667, 1.0, 0.6667, 0.8333, 0.5, 0.8333, 0.6667, 1.0, 0.8333, 1.0, 0.8333, 0.8333, 0.6667, 0.8333, 1.582e-07, 0.6667, 0.1667, 0.6667, 0.1667, 0.5, 0.0, 0.5, 0.1667, 0.6667, 0.3333, 0.6667, 0.3333, 0.5, 0.1667, 0.5, 0.3333, 0.6667, 0.5, 0.6667, 0.5, 0.5, 0.3333, 0.5, 0.5, 0.6667, 0.6667, 0.6667, 0.6667, 0.5, 0.5, 0.5, 0.6667, 0.6667, 0.8333, 0.6667, 0.8333, 0.5, 0.6667, 0.5, 1.0, 0.6667, 0.8338, 0.6667, 0.8338, 0.8333, 1.0, 0.8333, 0.8338, 0.6667, 0.6671, 0.6667, 0.6671, 0.8333, 0.8338, 0.8333, 0.6671, 0.6667, 0.5004, 0.6667, 0.5004, 0.8333, 0.6671, 0.8333, 0.5004, 0.6667, 0.3338, 0.6667, 0.3338, 0.8333, 0.5004, 0.8333, 0.3338, 0.6667, 0.1671, 0.6667, 0.1671, 0.8333, 0.3338, 0.8333, 1.0, 0.5, 0.8338, 0.5, 0.8338, 0.6667, 1.0, 0.6667, 0.8338, 0.5, 0.6671, 0.5, 0.6671, 0.6667, 0.8338, 0.6667, 0.6671, 0.5, 0.5004, 0.5, 0.5004, 0.6667, 0.6671, 0.6667, 0.5004, 0.5, 0.3338, 0.5, 0.3338, 0.6667, 0.5004, 0.6667, 0.3338, 0.5, 0.1671, 0.5, 0.1671, 0.6667, 0.3338, 0.6667, 1.0, 0.3333, 0.8338, 0.3333, 0.8338, 0.5, 1.0, 0.5, 0.8338, 0.3333, 0.6671, 0.3333, 0.6671, 0.5, 0.8338, 0.5, 0.6671, 0.3333, 0.5004, 0.3333, 0.5004, 0.5, 0.6671, 0.5, 0.5004, 0.3333, 0.3338, 0.3333, 0.3338, 0.5, 0.5004, 0.5, 0.3338, 0.3333, 0.1671, 0.3333, 0.1671, 0.5, 0.3338, 0.5, 1.0, 0.1667, 0.8338, 0.1667, 0.8338, 0.3333, 1.0, 0.3333, 0.8338, 0.1667, 0.6671, 0.1667, 0.6671, 0.3333, 0.8338, 0.3333, 0.6671, 0.1667, 0.5004, 0.1667, 0.5004, 0.3333, 0.6671, 0.3333, 0.5004, 0.1667, 0.3338, 0.1667, 0.3338, 0.3333, 0.5004, 0.3333, 0.3338, 0.1667, 0.1671, 0.1667, 0.1671, 0.3333, 0.3338, 0.3333, 1.0, 0.0, 0.8338, 0.0, 0.8338, 0.1667, 1.0, 0.1667, 0.8338, 0.0, 0.6671, 0.0, 0.6671, 0.1667, 0.8338, 0.1667, 0.6671, 0.0, 0.5004, 0.0, 0.5004, 0.1667, 0.6671, 0.1667, 0.5004, 0.0, 0.3338, 0.0, 0.3338, 0.1667, 0.5004, 0.1667, 0.3338, 0.0, 0.1671, 0.0, 0.1671, 0.1667, 0.3338, 0.1667, 1.0, 0.8333, 0.8338, 0.8333, 0.8338, 1.0, 1.0, 1.0, 0.8338, 0.8333, 0.6671, 0.8333, 0.6671, 1.0, 0.8338, 1.0, 0.6671, 0.8333, 0.5004, 0.8333, 0.5004, 1.0, 0.6671, 1.0, 0.5004, 0.8333, 0.3338, 0.8333, 0.3338, 1.0, 0.5004, 1.0, 0.3338, 0.8333, 0.1671, 0.8333, 0.1671, 1.0, 0.3338, 1.0, 0.8333, 0.6667, 0.8333, 0.5, 1.0, 0.5, 1.0, 0.6667, 0.8333, 1.0, 0.8333, 0.8333, 1.0, 0.8333, 1.0, 1.0, 0.8333, 0.5, 0.8333, 0.3333, 1.0, 0.3333, 1.0, 0.5, 0.8333, 0.8333, 0.8333, 0.6667, 1.0, 0.6667, 1.0, 0.8333, 0.1671, 0.8333, 0.1671, 1.0, 8.795e-07, 1.0, 8.795e-07, 0.8333, 0.8333, 0.1667, 0.8333, 0.0, 1.0, 0.0, 1.0, 0.1667, 0.8333, 0.3333, 0.8333, 0.1667, 1.0, 0.1667, 1.0, 0.3333, 0.1671, 0.0, 0.1671, 0.1667, 0.0, 0.1667, 0.0, 0.0, 0.1671, 0.1667, 0.1671, 0.3333, 4.397e-07, 0.3333, 0.0, 0.1667, 0.1671, 0.3333, 0.1671, 0.5, 4.397e-07, 0.5, 4.397e-07, 0.3333, 0.1671, 0.5, 0.1671, 0.6667, 4.397e-07, 0.6667, 4.397e-07, 0.5, 0.1671, 0.6667, 0.1671, 0.8333, 8.795e-07, 0.8333, 4.397e-07, 0.6667, 0.0, 0.3333, 0.0, 0.1667, 0.1667, 0.1667, 0.1667, 0.3333, 0.1667, 0.3333, 0.1667, 0.1667, 0.3333, 0.1667, 0.3333, 0.3333, 0.3333, 0.3333, 0.3333, 0.1667, 0.5, 0.1667, 0.5, 0.3333, 0.5, 0.3333, 0.5, 0.1667, 0.6667, 0.1667, 0.6667, 0.3333, 0.6667, 0.3333, 0.6667, 0.1667, 0.8333, 0.1667, 0.8333, 0.3333, 0.0, 0.1667, 0.0, 0.0, 0.1667, 0.0, 0.1667, 0.1667, 0.1667, 0.1667, 0.1667, 0.0, 0.3333, 0.0, 0.3333, 0.1667, 0.3333, 0.1667, 0.3333, 0.0, 0.5, 0.0, 0.5, 0.1667, 0.5, 0.1667, 0.5, 0.0, 0.6667, 0.0, 0.6667, 0.1667, 0.6667, 0.1667, 0.6667, 0.0, 0.8333, 0.0, 0.8333, 0.1667, 1.582e-07, 0.8333, 1.582e-07, 0.6667, 0.1667, 0.6667, 0.1667, 0.8333, 0.1667, 0.8333, 0.1667, 0.6667, 0.3333, 0.6667, 0.3333, 0.8333, 0.3333, 0.8333, 0.3333, 0.6667, 0.5, 0.6667, 0.5, 0.8333, 0.5, 0.8333, 0.5, 0.6667, 0.6667, 0.6667, 0.6667, 0.8333, 0.6667, 0.8333, 0.6667, 0.6667, 0.8333, 0.6667, 0.8333, 0.8333, 0.0, 0.5, 0.0, 0.3333, 0.1667, 0.3333, 0.1667, 0.5, 0.1667, 0.5, 0.1667, 0.3333, 0.3333, 0.3333, 0.3333, 0.5, 0.3333, 0.5, 0.3333, 0.3333, 0.5, 0.3333, 0.5, 0.5, 0.5, 0.5, 0.5, 0.3333, 0.6667, 0.3333, 0.6667, 0.5, 0.6667, 0.5, 0.6667, 0.3333, 0.8333, 0.3333, 0.8333, 0.5, 1.582e-07, 1.0, 1.582e-07, 0.8333, 0.1667, 0.8333, 0.1667, 1.0, 0.1667, 1.0, 0.1667, 0.8333, 0.3333, 0.8333, 0.3333, 1.0, 0.3333, 1.0, 0.3333, 0.8333, 0.5, 0.8333, 0.5, 1.0, 0.5, 1.0, 0.5, 0.8333, 0.6667, 0.8333, 0.6667, 1.0, 0.6667, 1.0, 0.6667, 0.8333, 0.8333, 0.8333, 0.8333, 1.0, 1.582e-07, 0.6667, 0.0, 0.5, 0.1667, 0.5, 0.1667, 0.6667, 0.1667, 0.6667, 0.1667, 0.5, 0.3333, 0.5, 0.3333, 0.6667, 0.3333, 0.6667, 0.3333, 0.5, 0.5, 0.5, 0.5, 0.6667, 0.5, 0.6667, 0.5, 0.5, 0.6667, 0.5, 0.6667, 0.6667, 0.6667, 0.6667, 0.6667, 0.5, 0.8333, 0.5, 0.8333, 0.6667, 1.0, 0.6667, 1.0, 0.8333, 0.8338, 0.8333, 0.8338, 0.6667, 0.8338, 0.6667, 0.8338, 0.8333, 0.6671, 0.8333, 0.6671, 0.6667, 0.6671, 0.6667, 0.6671, 0.8333, 0.5004, 0.8333, 0.5004, 0.6667, 0.5004, 0.6667, 0.5004, 0.8333, 0.3338, 0.8333, 0.3338, 0.6667, 0.3338, 0.6667, 0.3338, 0.8333, 0.1671, 0.8333, 0.1671, 0.6667, 1.0, 0.5, 1.0, 0.6667, 0.8338, 0.6667, 0.8338, 0.5, 0.8338, 0.5, 0.8338, 0.6667, 0.6671, 0.6667, 0.6671, 0.5, 0.6671, 0.5, 0.6671, 0.6667, 0.5004, 0.6667, 0.5004, 0.5, 0.5004, 0.5, 0.5004, 0.6667, 0.3338, 0.6667, 0.3338, 0.5, 0.3338, 0.5, 0.3338, 0.6667, 0.1671, 0.6667, 0.1671, 0.5, 1.0, 0.3333, 1.0, 0.5, 0.8338, 0.5, 0.8338, 0.3333, 0.8338, 0.3333, 0.8338, 0.5, 0.6671, 0.5, 0.6671, 0.3333, 0.6671, 0.3333, 0.6671, 0.5, 0.5004, 0.5, 0.5004, 0.3333, 0.5004, 0.3333, 0.5004, 0.5, 0.3338, 0.5, 0.3338, 0.3333, 0.3338, 0.3333, 0.3338, 0.5, 0.1671, 0.5, 0.1671, 0.3333, 1.0, 0.1667, 1.0, 0.3333, 0.8338, 0.3333, 0.8338, 0.1667, 0.8338, 0.1667, 0.8338, 0.3333, 0.6671, 0.3333, 0.6671, 0.1667, 0.6671, 0.1667, 0.6671, 0.3333, 0.5004, 0.3333, 0.5004, 0.1667, 0.5004, 0.1667, 0.5004, 0.3333, 0.3338, 0.3333, 0.3338, 0.1667, 0.3338, 0.1667, 0.3338, 0.3333, 0.1671, 0.3333, 0.1671, 0.1667, 1.0, 0.0, 1.0, 0.1667, 0.8338, 0.1667, 0.8338, 0.0, 0.8338, 0.0, 0.8338, 0.1667, 0.6671, 0.1667, 0.6671, 0.0, 0.6671, 0.0, 0.6671, 0.1667, 0.5004, 0.1667, 0.5004, 0.0, 0.5004, 0.0, 0.5004, 0.1667, 0.3338, 0.1667, 0.3338, 0.0, 0.3338, 0.0, 0.3338, 0.1667, 0.1671, 0.1667, 0.1671, 0.0, 1.0, 0.8333, 1.0, 1.0, 0.8338, 1.0, 0.8338, 0.8333, 0.8338, 0.8333, 0.8338, 1.0, 0.6671, 1.0, 0.6671, 0.8333, 0.6671, 0.8333, 0.6671, 1.0, 0.5004, 1.0, 0.5004, 0.8333, 0.5004, 0.8333, 0.5004, 1.0, 0.3338, 1.0, 0.3338, 0.8333, 0.3338, 0.8333, 0.3338, 1.0, 0.1671, 1.0, 0.1671, 0.8333, 0.8333, 0.6667, 1.0, 0.6667, 1.0, 0.5, 0.8333, 0.5, 0.8333, 1.0, 1.0, 1.0, 1.0, 0.8333, 0.8333, 0.8333, 0.8333, 0.5, 1.0, 0.5, 1.0, 0.3333, 0.8333, 0.3333, 0.8333, 0.8333, 1.0, 0.8333, 1.0, 0.6667, 0.8333, 0.6667, 0.1671, 0.8333, 8.795e-07, 0.8333, 8.795e-07, 1.0, 0.1671, 1.0, 0.8333, 0.1667, 1.0, 0.1667, 1.0, 0.0, 0.8333, 0.0, 0.8333, 0.3333, 1.0, 0.3333, 1.0, 0.1667, 0.8333, 0.1667, 0.1671, 0.0, 0.0, 0.0, 0.0, 0.1667, 0.1671, 0.1667, 0.1671, 0.1667, 0.0, 0.1667, 4.397e-07, 0.3333, 0.1671, 0.3333, 0.1671, 0.3333, 4.397e-07, 0.3333, 4.397e-07, 0.5, 0.1671, 0.5, 0.1671, 0.5, 4.397e-07, 0.5, 4.397e-07, 0.6667, 0.1671, 0.6667, 0.1671, 0.6667, 4.397e-07, 0.6667, 8.795e-07, 0.8333, 0.1671, 0.8333, 0.0, 0.3333, 0.1667, 0.3333, 0.1667, 0.1667, 0.0, 0.1667, 0.1667, 0.3333, 0.3333, 0.3333, 0.3333, 0.1667, 0.1667, 0.1667, 0.3333, 0.3333, 0.5, 0.3333, 0.5, 0.1667, 0.3333, 0.1667, 0.5, 0.3333, 0.6667, 0.3333, 0.6667, 0.1667, 0.5, 0.1667, 0.6667, 0.3333, 0.8333, 0.3333, 0.8333, 0.1667, 0.6667, 0.1667, 0.0, 0.1667, 0.1667, 0.1667, 0.1667, 0.0, 0.0, 0.0, 0.1667, 0.1667, 0.3333, 0.1667, 0.3333, 0.0, 0.1667, 0.0, 0.3333, 0.1667, 0.5, 0.1667, 0.5, 0.0, 0.3333, 0.0, 0.5, 0.1667, 0.6667, 0.1667, 0.6667, 0.0, 0.5, 0.0, 0.6667, 0.1667, 0.8333, 0.1667, 0.8333, 0.0, 0.6667, 0.0, 1.582e-07, 0.8333, 0.1667, 0.8333, 0.1667, 0.6667, 1.582e-07, 0.6667, 0.1667, 0.8333, 0.3333, 0.8333, 0.3333, 0.6667, 0.1667, 0.6667, 0.3333, 0.8333, 0.5, 0.8333, 0.5, 0.6667, 0.3333, 0.6667, 0.5, 0.8333, 0.6667, 0.8333, 0.6667, 0.6667, 0.5, 0.6667, 0.6667, 0.8333, 0.8333, 0.8333, 0.8333, 0.6667, 0.6667, 0.6667, 0.0, 0.5, 0.1667, 0.5, 0.1667, 0.3333, 0.0, 0.3333, 0.1667, 0.5, 0.3333, 0.5, 0.3333, 0.3333, 0.1667, 0.3333, 0.3333, 0.5, 0.5, 0.5, 0.5, 0.3333, 0.3333, 0.3333, 0.5, 0.5, 0.6667, 0.5, 0.6667, 0.3333, 0.5, 0.3333, 0.6667, 0.5, 0.8333, 0.5, 0.8333, 0.3333, 0.6667, 0.3333, 1.582e-07, 1.0, 0.1667, 1.0, 0.1667, 0.8333, 1.582e-07, 0.8333, 0.1667, 1.0, 0.3333, 1.0, 0.3333, 0.8333, 0.1667, 0.8333, 0.3333, 1.0, 0.5, 1.0, 0.5, 0.8333, 0.3333, 0.8333, 0.5, 1.0, 0.6667, 1.0, 0.6667, 0.8333, 0.5, 0.8333, 0.6667, 1.0, 0.8333, 1.0, 0.8333, 0.8333, 0.6667, 0.8333, 1.582e-07, 0.6667, 0.1667, 0.6667, 0.1667, 0.5, 0.0, 0.5, 0.1667, 0.6667, 0.3333, 0.6667, 0.3333, 0.5, 0.1667, 0.5, 0.3333, 0.6667, 0.5, 0.6667, 0.5, 0.5, 0.3333, 0.5, 0.5, 0.6667, 0.6667, 0.6667, 0.6667, 0.5, 0.5, 0.5, 0.6667, 0.6667, 0.8333, 0.6667, 0.8333, 0.5, 0.6667, 0.5, 1.0, 0.6667, 0.8338, 0.6667, 0.8338, 0.8333, 1.0, 0.8333, 0.8338, 0.6667, 0.6671, 0.6667, 0.6671, 0.8333, 0.8338, 0.8333, 0.6671, 0.6667, 0.5004, 0.6667, 0.5004, 0.8333, 0.6671, 0.8333, 0.5004, 0.6667, 0.3338, 0.6667, 0.3338, 0.8333, 0.5004, 0.8333, 0.3338, 0.6667, 0.1671, 0.6667, 0.1671, 0.8333, 0.3338, 0.8333, 1.0, 0.5, 0.8338, 0.5, 0.8338, 0.6667, 1.0, 0.6667, 0.8338, 0.5, 0.6671, 0.5, 0.6671, 0.6667, 0.8338, 0.6667, 0.6671, 0.5, 0.5004, 0.5, 0.5004, 0.6667, 0.6671, 0.6667, 0.5004, 0.5, 0.3338, 0.5, 0.3338, 0.6667, 0.5004, 0.6667, 0.3338, 0.5, 0.1671, 0.5, 0.1671, 0.6667, 0.3338, 0.6667, 1.0, 0.3333, 0.8338, 0.3333, 0.8338, 0.5, 1.0, 0.5, 0.8338, 0.3333, 0.6671, 0.3333, 0.6671, 0.5, 0.8338, 0.5, 0.6671, 0.3333, 0.5004, 0.3333, 0.5004, 0.5, 0.6671, 0.5, 0.5004, 0.3333, 0.3338, 0.3333, 0.3338, 0.5, 0.5004, 0.5, 0.3338, 0.3333, 0.1671, 0.3333, 0.1671, 0.5, 0.3338, 0.5, 1.0, 0.1667, 0.8338, 0.1667, 0.8338, 0.3333, 1.0, 0.3333, 0.8338, 0.1667, 0.6671, 0.1667, 0.6671, 0.3333, 0.8338, 0.3333, 0.6671, 0.1667, 0.5004, 0.1667, 0.5004, 0.3333, 0.6671, 0.3333, 0.5004, 0.1667, 0.3338, 0.1667, 0.3338, 0.3333, 0.5004, 0.3333, 0.3338, 0.1667, 0.1671, 0.1667, 0.1671, 0.3333, 0.3338, 0.3333, 1.0, 0.0, 0.8338, 0.0, 0.8338, 0.1667, 1.0, 0.1667, 0.8338, 0.0, 0.6671, 0.0, 0.6671, 0.1667, 0.8338, 0.1667, 0.6671, 0.0, 0.5004, 0.0, 0.5004, 0.1667, 0.6671, 0.1667, 0.5004, 0.0, 0.3338, 0.0, 0.3338, 0.1667, 0.5004, 0.1667, 0.3338, 0.0, 0.1671, 0.0, 0.1671, 0.1667, 0.3338, 0.1667, 1.0, 0.8333, 0.8338, 0.8333, 0.8338, 1.0, 1.0, 1.0, 0.8338, 0.8333, 0.6671, 0.8333, 0.6671, 1.0, 0.8338, 1.0, 0.6671, 0.8333, 0.5004, 0.8333, 0.5004, 1.0, 0.6671, 1.0, 0.5004, 0.8333, 0.3338, 0.8333, 0.3338, 1.0, 0.5004, 1.0, 0.3338, 0.8333, 0.1671, 0.8333, 0.1671, 1.0, 0.3338, 1.0, 0.8333, 0.6667, 0.8333, 0.5, 1.0, 0.5, 1.0, 0.6667, 0.8333, 1.0, 0.8333, 0.8333, 1.0, 0.8333, 1.0, 1.0, 0.8333, 0.5, 0.8333, 0.3333, 1.0, 0.3333, 1.0, 0.5, 0.8333, 0.8333, 0.8333, 0.6667, 1.0, 0.6667, 1.0, 0.8333, 0.1671, 0.8333, 0.1671, 1.0, 8.795e-07, 1.0, 8.795e-07, 0.8333, 0.8333, 0.1667, 0.8333, 0.0, 1.0, 0.0, 1.0, 0.1667, 0.8333, 0.3333, 0.8333, 0.1667, 1.0, 0.1667, 1.0, 0.3333, 0.1671, 0.0, 0.1671, 0.1667, 0.0, 0.1667, 0.0, 0.0, 0.1671, 0.1667, 0.1671, 0.3333, 4.397e-07, 0.3333, 0.0, 0.1667, 0.1671, 0.3333, 0.1671, 0.5, 4.397e-07, 0.5, 4.397e-07, 0.3333, 0.1671, 0.5, 0.1671, 0.6667, 4.397e-07, 0.6667, 4.397e-07, 0.5, 0.1671, 0.6667, 0.1671, 0.8333, 8.795e-07, 0.8333, 4.397e-07, 0.6667, 0.0, 0.3333, 0.0, 0.1667, 0.1667, 0.1667, 0.1667, 0.3333, 0.1667, 0.3333, 0.1667, 0.1667, 0.3333, 0.1667, 0.3333, 0.3333, 0.3333, 0.3333, 0.3333, 0.1667, 0.5, 0.1667, 0.5, 0.3333, 0.5, 0.3333, 0.5, 0.1667, 0.6667, 0.1667, 0.6667, 0.3333, 0.6667, 0.3333, 0.6667, 0.1667, 0.8333, 0.1667, 0.8333, 0.3333, 0.0, 0.1667, 0.0, 0.0, 0.1667, 0.0, 0.1667, 0.1667, 0.1667, 0.1667, 0.1667, 0.0, 0.3333, 0.0, 0.3333, 0.1667, 0.3333, 0.1667, 0.3333, 0.0, 0.5, 0.0, 0.5, 0.1667, 0.5, 0.1667, 0.5, 0.0, 0.6667, 0.0, 0.6667, 0.1667, 0.6667, 0.1667, 0.6667, 0.0, 0.8333, 0.0, 0.8333, 0.1667, 1.582e-07, 0.8333, 1.582e-07, 0.6667, 0.1667, 0.6667, 0.1667, 0.8333, 0.1667, 0.8333, 0.1667, 0.6667, 0.3333, 0.6667, 0.3333, 0.8333, 0.3333, 0.8333, 0.3333, 0.6667, 0.5, 0.6667, 0.5, 0.8333, 0.5, 0.8333, 0.5, 0.6667, 0.6667, 0.6667, 0.6667, 0.8333, 0.6667, 0.8333, 0.6667, 0.6667, 0.8333, 0.6667, 0.8333, 0.8333, 0.0, 0.5, 0.0, 0.3333, 0.1667, 0.3333, 0.1667, 0.5, 0.1667, 0.5, 0.1667, 0.3333, 0.3333, 0.3333, 0.3333, 0.5, 0.3333, 0.5, 0.3333, 0.3333, 0.5, 0.3333, 0.5, 0.5, 0.5, 0.5, 0.5, 0.3333, 0.6667, 0.3333, 0.6667, 0.5, 0.6667, 0.5, 0.6667, 0.3333, 0.8333, 0.3333, 0.8333, 0.5, 1.582e-07, 1.0, 1.582e-07, 0.8333, 0.1667, 0.8333, 0.1667, 1.0, 0.1667, 1.0, 0.1667, 0.8333, 0.3333, 0.8333, 0.3333, 1.0, 0.3333, 1.0, 0.3333, 0.8333, 0.5, 0.8333, 0.5, 1.0, 0.5, 1.0, 0.5, 0.8333, 0.6667, 0.8333, 0.6667, 1.0, 0.6667, 1.0, 0.6667, 0.8333, 0.8333, 0.8333, 0.8333, 1.0, 1.582e-07, 0.6667, 0.0, 0.5, 0.1667, 0.5, 0.1667, 0.6667, 0.1667, 0.6667, 0.1667, 0.5, 0.3333, 0.5, 0.3333, 0.6667, 0.3333, 0.6667, 0.3333, 0.5, 0.5, 0.5, 0.5, 0.6667, 0.5, 0.6667, 0.5, 0.5, 0.6667, 0.5, 0.6667, 0.6667, 0.6667, 0.6667, 0.6667, 0.5, 0.8333, 0.5, 0.8333, 0.6667, 1.0, 0.6667, 1.0, 0.8333, 0.8338, 0.8333, 0.8338, 0.6667, 0.8338, 0.6667, 0.8338, 0.8333, 0.6671, 0.8333, 0.6671, 0.6667, 0.6671, 0.6667, 0.6671, 0.8333, 0.5004, 0.8333, 0.5004, 0.6667, 0.5004, 0.6667, 0.5004, 0.8333, 0.3338, 0.8333, 0.3338, 0.6667, 0.3338, 0.6667, 0.3338, 0.8333, 0.1671, 0.8333, 0.1671, 0.6667, 1.0, 0.5, 1.0, 0.6667, 0.8338, 0.6667, 0.8338, 0.5, 0.8338, 0.5, 0.8338, 0.6667, 0.6671, 0.6667, 0.6671, 0.5, 0.6671, 0.5, 0.6671, 0.6667, 0.5004, 0.6667, 0.5004, 0.5, 0.5004, 0.5, 0.5004, 0.6667, 0.3338, 0.6667, 0.3338, 0.5, 0.3338, 0.5, 0.3338, 0.6667, 0.1671, 0.6667, 0.1671, 0.5, 1.0, 0.3333, 1.0, 0.5, 0.8338, 0.5, 0.8338, 0.3333, 0.8338, 0.3333, 0.8338, 0.5, 0.6671, 0.5, 0.6671, 0.3333, 0.6671, 0.3333, 0.6671, 0.5, 0.5004, 0.5, 0.5004, 0.3333, 0.5004, 0.3333, 0.5004, 0.5, 0.3338, 0.5, 0.3338, 0.3333, 0.3338, 0.3333, 0.3338, 0.5, 0.1671, 0.5, 0.1671, 0.3333, 1.0, 0.1667, 1.0, 0.3333, 0.8338, 0.3333, 0.8338, 0.1667, 0.8338, 0.1667, 0.8338, 0.3333, 0.6671, 0.3333, 0.6671, 0.1667, 0.6671, 0.1667, 0.6671, 0.3333, 0.5004, 0.3333, 0.5004, 0.1667, 0.5004, 0.1667, 0.5004, 0.3333, 0.3338, 0.3333, 0.3338, 0.1667, 0.3338, 0.1667, 0.3338, 0.3333, 0.1671, 0.3333, 0.1671, 0.1667, 1.0, 0.0, 1.0, 0.1667, 0.8338, 0.1667, 0.8338, 0.0, 0.8338, 0.0, 0.8338, 0.1667, 0.6671, 0.1667, 0.6671, 0.0, 0.6671, 0.0, 0.6671, 0.1667, 0.5004, 0.1667, 0.5004, 0.0, 0.5004, 0.0, 0.5004, 0.1667, 0.3338, 0.1667, 0.3338, 0.0, 0.3338, 0.0, 0.3338, 0.1667, 0.1671, 0.1667, 0.1671, 0.0, 1.0, 0.8333, 1.0, 1.0, 0.8338, 1.0, 0.8338, 0.8333, 0.8338, 0.8333, 0.8338, 1.0, 0.6671, 1.0, 0.6671, 0.8333, 0.6671, 0.8333, 0.6671, 1.0, 0.5004, 1.0, 0.5004, 0.8333, 0.5004, 0.8333, 0.5004, 1.0, 0.3338, 1.0, 0.3338, 0.8333, 0.3338, 0.8333, 0.3338, 1.0, 0.1671, 1.0, 0.1671, 0.8333, 0.8333, 0.6667, 0.8333, 0.5, 1.0, 0.5, 1.0, 0.6667, 0.8333, 1.0, 0.8333, 0.8333, 1.0, 0.8333, 1.0, 1.0, 0.8333, 0.5, 0.8333, 0.3333, 1.0, 0.3333, 1.0, 0.5, 0.8333, 0.8333, 0.8333, 0.6667, 1.0, 0.6667, 1.0, 0.8333, 0.1671, 0.8333, 0.1671, 1.0, 8.795e-07, 1.0, 8.795e-07, 0.8333, 0.8333, 0.1667, 0.8333, 0.0, 1.0, 0.0, 1.0, 0.1667, 0.8333, 0.3333, 0.8333, 0.1667, 1.0, 0.1667, 1.0, 0.3333, 0.1671, 0.0, 0.1671, 0.1667, 0.0, 0.1667, 0.0, 0.0, 0.1671, 0.1667, 0.1671, 0.3333, 4.397e-07, 0.3333, 0.0, 0.1667, 0.1671, 0.3333, 0.1671, 0.5, 4.397e-07, 0.5, 4.397e-07, 0.3333, 0.1671, 0.5, 0.1671, 0.6667, 4.397e-07, 0.6667, 4.397e-07, 0.5, 0.1671, 0.6667, 0.1671, 0.8333, 8.795e-07, 0.8333, 4.397e-07, 0.6667, 0.0, 0.3333, 0.0, 0.1667, 0.1667, 0.1667, 0.1667, 0.3333, 0.1667, 0.3333, 0.1667, 0.1667, 0.3333, 0.1667, 0.3333, 0.3333, 0.3333, 0.3333, 0.3333, 0.1667, 0.5, 0.1667, 0.5, 0.3333, 0.5, 0.3333, 0.5, 0.1667, 0.6667, 0.1667, 0.6667, 0.3333, 0.6667, 0.3333, 0.6667, 0.1667, 0.8333, 0.1667, 0.8333, 0.3333, 0.0, 0.1667, 0.0, 0.0, 0.1667, 0.0, 0.1667, 0.1667, 0.1667, 0.1667, 0.1667, 0.0, 0.3333, 0.0, 0.3333, 0.1667, 0.3333, 0.1667, 0.3333, 0.0, 0.5, 0.0, 0.5, 0.1667, 0.5, 0.1667, 0.5, 0.0, 0.6667, 0.0, 0.6667, 0.1667, 0.6667, 0.1667, 0.6667, 0.0, 0.8333, 0.0, 0.8333, 0.1667, 1.582e-07, 0.8333, 1.582e-07, 0.6667, 0.1667, 0.6667, 0.1667, 0.8333, 0.1667, 0.8333, 0.1667, 0.6667, 0.3333, 0.6667, 0.3333, 0.8333, 0.3333, 0.8333, 0.3333, 0.6667, 0.5, 0.6667, 0.5, 0.8333, 0.5, 0.8333, 0.5, 0.6667, 0.6667, 0.6667, 0.6667, 0.8333, 0.6667, 0.8333, 0.6667, 0.6667, 0.8333, 0.6667, 0.8333, 0.8333, 0.0, 0.5, 0.0, 0.3333, 0.1667, 0.3333, 0.1667, 0.5, 0.1667, 0.5, 0.1667, 0.3333, 0.3333, 0.3333, 0.3333, 0.5, 0.3333, 0.5, 0.3333, 0.3333, 0.5, 0.3333, 0.5, 0.5, 0.5, 0.5, 0.5, 0.3333, 0.6667, 0.3333, 0.6667, 0.5, 0.6667, 0.5, 0.6667, 0.3333, 0.8333, 0.3333, 0.8333, 0.5, 1.582e-07, 1.0, 1.582e-07, 0.8333, 0.1667, 0.8333, 0.1667, 1.0, 0.1667, 1.0, 0.1667, 0.8333, 0.3333, 0.8333, 0.3333, 1.0, 0.3333, 1.0, 0.3333, 0.8333, 0.5, 0.8333, 0.5, 1.0, 0.5, 1.0, 0.5, 0.8333, 0.6667, 0.8333, 0.6667, 1.0, 0.6667, 1.0, 0.6667, 0.8333, 0.8333, 0.8333, 0.8333, 1.0, 1.582e-07, 0.6667, 0.0, 0.5, 0.1667, 0.5, 0.1667, 0.6667, 0.1667, 0.6667, 0.1667, 0.5, 0.3333, 0.5, 0.3333, 0.6667, 0.3333, 0.6667, 0.3333, 0.5, 0.5, 0.5, 0.5, 0.6667, 0.5, 0.6667, 0.5, 0.5, 0.6667, 0.5, 0.6667, 0.6667, 0.6667, 0.6667, 0.6667, 0.5, 0.8333, 0.5, 0.8333, 0.6667, 1.0, 0.6667, 1.0, 0.8333, 0.8338, 0.8333, 0.8338, 0.6667, 0.8338, 0.6667, 0.8338, 0.8333, 0.6671, 0.8333, 0.6671, 0.6667, 0.6671, 0.6667, 0.6671, 0.8333, 0.5004, 0.8333, 0.5004, 0.6667, 0.5004, 0.6667, 0.5004, 0.8333, 0.3338, 0.8333, 0.3338, 0.6667, 0.3338, 0.6667, 0.3338, 0.8333, 0.1671, 0.8333, 0.1671, 0.6667, 1.0, 0.5, 1.0, 0.6667, 0.8338, 0.6667, 0.8338, 0.5, 0.8338, 0.5, 0.8338, 0.6667, 0.6671, 0.6667, 0.6671, 0.5, 0.6671, 0.5, 0.6671, 0.6667, 0.5004, 0.6667, 0.5004, 0.5, 0.5004, 0.5, 0.5004, 0.6667, 0.3338, 0.6667, 0.3338, 0.5, 0.3338, 0.5, 0.3338, 0.6667, 0.1671, 0.6667, 0.1671, 0.5, 1.0, 0.3333, 1.0, 0.5, 0.8338, 0.5, 0.8338, 0.3333, 0.8338, 0.3333, 0.8338, 0.5, 0.6671, 0.5, 0.6671, 0.3333, 0.6671, 0.3333, 0.6671, 0.5, 0.5004, 0.5, 0.5004, 0.3333, 0.5004, 0.3333, 0.5004, 0.5, 0.3338, 0.5, 0.3338, 0.3333, 0.3338, 0.3333, 0.3338, 0.5, 0.1671, 0.5, 0.1671, 0.3333, 1.0, 0.1667, 1.0, 0.3333, 0.8338, 0.3333, 0.8338, 0.1667, 0.8338, 0.1667, 0.8338, 0.3333, 0.6671, 0.3333, 0.6671, 0.1667, 0.6671, 0.1667, 0.6671, 0.3333, 0.5004, 0.3333, 0.5004, 0.1667, 0.5004, 0.1667, 0.5004, 0.3333, 0.3338, 0.3333, 0.3338, 0.1667, 0.3338, 0.1667, 0.3338, 0.3333, 0.1671, 0.3333, 0.1671, 0.1667, 1.0, 0.0, 1.0, 0.1667, 0.8338, 0.1667, 0.8338, 0.0, 0.8338, 0.0, 0.8338, 0.1667, 0.6671, 0.1667, 0.6671, 0.0, 0.6671, 0.0, 0.6671, 0.1667, 0.5004, 0.1667, 0.5004, 0.0, 0.5004, 0.0, 0.5004, 0.1667, 0.3338, 0.1667, 0.3338, 0.0, 0.3338, 0.0, 0.3338, 0.1667, 0.1671, 0.1667, 0.1671, 0.0, 1.0, 0.8333, 1.0, 1.0, 0.8338, 1.0, 0.8338, 0.8333, 0.8338, 0.8333, 0.8338, 1.0, 0.6671, 1.0, 0.6671, 0.8333, 0.6671, 0.8333, 0.6671, 1.0, 0.5004, 1.0, 0.5004, 0.8333, 0.5004, 0.8333, 0.5004, 1.0, 0.3338, 1.0, 0.3338, 0.8333, 0.3338, 0.8333, 0.3338, 1.0, 0.1671, 1.0, 0.1671, 0.8333, 0.8333, 0.6667, 1.0, 0.6667, 1.0, 0.5, 0.8333, 0.5, 0.8333, 1.0, 1.0, 1.0, 1.0, 0.8333, 0.8333, 0.8333, 0.8333, 0.5, 1.0, 0.5, 1.0, 0.3333, 0.8333, 0.3333, 0.8333, 0.8333, 1.0, 0.8333, 1.0, 0.6667, 0.8333, 0.6667, 0.1671, 0.8333, 8.795e-07, 0.8333, 8.795e-07, 1.0, 0.1671, 1.0, 0.8333, 0.1667, 1.0, 0.1667, 1.0, 0.0, 0.8333, 0.0, 0.8333, 0.3333, 1.0, 0.3333, 1.0, 0.1667, 0.8333, 0.1667, 0.1671, 0.0, 0.0, 0.0, 0.0, 0.1667, 0.1671, 0.1667, 0.1671, 0.1667, 0.0, 0.1667, 4.397e-07, 0.3333, 0.1671, 0.3333, 0.1671, 0.3333, 4.397e-07, 0.3333, 4.397e-07, 0.5, 0.1671, 0.5, 0.1671, 0.5, 4.397e-07, 0.5, 4.397e-07, 0.6667, 0.1671, 0.6667, 0.1671, 0.6667, 4.397e-07, 0.6667, 8.795e-07, 0.8333, 0.1671, 0.8333, 0.0, 0.3333, 0.1667, 0.3333, 0.1667, 0.1667, 0.0, 0.1667, 0.1667, 0.3333, 0.3333, 0.3333, 0.3333, 0.1667, 0.1667, 0.1667, 0.3333, 0.3333, 0.5, 0.3333, 0.5, 0.1667, 0.3333, 0.1667, 0.5, 0.3333, 0.6667, 0.3333, 0.6667, 0.1667, 0.5, 0.1667, 0.6667, 0.3333, 0.8333, 0.3333, 0.8333, 0.1667, 0.6667, 0.1667, 0.0, 0.1667, 0.1667, 0.1667, 0.1667, 0.0, 0.0, 0.0, 0.1667, 0.1667, 0.3333, 0.1667, 0.3333, 0.0, 0.1667, 0.0, 0.3333, 0.1667, 0.5, 0.1667, 0.5, 0.0, 0.3333, 0.0, 0.5, 0.1667, 0.6667, 0.1667, 0.6667, 0.0, 0.5, 0.0, 0.6667, 0.1667, 0.8333, 0.1667, 0.8333, 0.0, 0.6667, 0.0, 1.582e-07, 0.8333, 0.1667, 0.8333, 0.1667, 0.6667, 1.582e-07, 0.6667, 0.1667, 0.8333, 0.3333, 0.8333, 0.3333, 0.6667, 0.1667, 0.6667, 0.3333, 0.8333, 0.5, 0.8333, 0.5, 0.6667, 0.3333, 0.6667, 0.5, 0.8333, 0.6667, 0.8333, 0.6667, 0.6667, 0.5, 0.6667, 0.6667, 0.8333, 0.8333, 0.8333, 0.8333, 0.6667, 0.6667, 0.6667, 0.0, 0.5, 0.1667, 0.5, 0.1667, 0.3333, 0.0, 0.3333, 0.1667, 0.5, 0.3333, 0.5, 0.3333, 0.3333, 0.1667, 0.3333, 0.3333, 0.5, 0.5, 0.5, 0.5, 0.3333, 0.3333, 0.3333, 0.5, 0.5, 0.6667, 0.5, 0.6667, 0.3333, 0.5, 0.3333, 0.6667, 0.5, 0.8333, 0.5, 0.8333, 0.3333, 0.6667, 0.3333, 1.582e-07, 1.0, 0.1667, 1.0, 0.1667, 0.8333, 1.582e-07, 0.8333, 0.1667, 1.0, 0.3333, 1.0, 0.3333, 0.8333, 0.1667, 0.8333, 0.3333, 1.0, 0.5, 1.0, 0.5, 0.8333, 0.3333, 0.8333, 0.5, 1.0, 0.6667, 1.0, 0.6667, 0.8333, 0.5, 0.8333, 0.6667, 1.0, 0.8333, 1.0, 0.8333, 0.8333, 0.6667, 0.8333, 1.582e-07, 0.6667, 0.1667, 0.6667, 0.1667, 0.5, 0.0, 0.5, 0.1667, 0.6667, 0.3333, 0.6667, 0.3333, 0.5, 0.1667, 0.5, 0.3333, 0.6667, 0.5, 0.6667, 0.5, 0.5, 0.3333, 0.5, 0.5, 0.6667, 0.6667, 0.6667, 0.6667, 0.5, 0.5, 0.5, 0.6667, 0.6667, 0.8333, 0.6667, 0.8333, 0.5, 0.6667, 0.5, 1.0, 0.6667, 0.8338, 0.6667, 0.8338, 0.8333, 1.0, 0.8333, 0.8338, 0.6667, 0.6671, 0.6667, 0.6671, 0.8333, 0.8338, 0.8333, 0.6671, 0.6667, 0.5004, 0.6667, 0.5004, 0.8333, 0.6671, 0.8333, 0.5004, 0.6667, 0.3338, 0.6667, 0.3338, 0.8333, 0.5004, 0.8333, 0.3338, 0.6667, 0.1671, 0.6667, 0.1671, 0.8333, 0.3338, 0.8333, 1.0, 0.5, 0.8338, 0.5, 0.8338, 0.6667, 1.0, 0.6667, 0.8338, 0.5, 0.6671, 0.5, 0.6671, 0.6667, 0.8338, 0.6667, 0.6671, 0.5, 0.5004, 0.5, 0.5004, 0.6667, 0.6671, 0.6667, 0.5004, 0.5, 0.3338, 0.5, 0.3338, 0.6667, 0.5004, 0.6667, 0.3338, 0.5, 0.1671, 0.5, 0.1671, 0.6667, 0.3338, 0.6667, 1.0, 0.3333, 0.8338, 0.3333, 0.8338, 0.5, 1.0, 0.5, 0.8338, 0.3333, 0.6671, 0.3333, 0.6671, 0.5, 0.8338, 0.5, 0.6671, 0.3333, 0.5004, 0.3333, 0.5004, 0.5, 0.6671, 0.5, 0.5004, 0.3333, 0.3338, 0.3333, 0.3338, 0.5, 0.5004, 0.5, 0.3338, 0.3333, 0.1671, 0.3333, 0.1671, 0.5, 0.3338, 0.5, 1.0, 0.1667, 0.8338, 0.1667, 0.8338, 0.3333, 1.0, 0.3333, 0.8338, 0.1667, 0.6671, 0.1667, 0.6671, 0.3333, 0.8338, 0.3333, 0.6671, 0.1667, 0.5004, 0.1667, 0.5004, 0.3333, 0.6671, 0.3333, 0.5004, 0.1667, 0.3338, 0.1667, 0.3338, 0.3333, 0.5004, 0.3333, 0.3338, 0.1667, 0.1671, 0.1667, 0.1671, 0.3333, 0.3338, 0.3333, 1.0, 0.0, 0.8338, 0.0, 0.8338, 0.1667, 1.0, 0.1667, 0.8338, 0.0, 0.6671, 0.0, 0.6671, 0.1667, 0.8338, 0.1667, 0.6671, 0.0, 0.5004, 0.0, 0.5004, 0.1667, 0.6671, 0.1667, 0.5004, 0.0, 0.3338, 0.0, 0.3338, 0.1667, 0.5004, 0.1667, 0.3338, 0.0, 0.1671, 0.0, 0.1671, 0.1667, 0.3338, 0.1667, 1.0, 0.8333, 0.8338, 0.8333, 0.8338, 1.0, 1.0, 1.0, 0.8338, 0.8333, 0.6671, 0.8333, 0.6671, 1.0, 0.8338, 1.0, 0.6671, 0.8333, 0.5004, 0.8333, 0.5004, 1.0, 0.6671, 1.0, 0.5004, 0.8333, 0.3338, 0.8333, 0.3338, 1.0, 0.5004, 1.0, 0.3338, 0.8333, 0.1671, 0.8333, 0.1671, 1.0, 0.3338, 1.0, 0.0, 0.0, 0.0, 0.0, 0.0, 0.0, 0.0, 0.0, 0.0, 0.0, 0.0, 0.0, 0.0, 0.0, 0.0, 0.0, 0.0, 0.0, 0.0, 0.0, 0.0, 0.0, 0.0, 0.0, 0.0, 0.0, 0.0, 0.0, 0.0, 0.0, 0.0, 0.0, 0.0, 0.0, 0.0, 0.0, 0.0, 0.0, 0.0, 0.0, 0.0, 0.0, 0.0, 0.0, 0.0, 0.0, 0.0, 0.0, 0.0, 0.0, 0.0, 0.0, 0.0, 0.0, 0.0, 0.0, 0.0, 0.0, 0.0, 0.0, 0.0, 0.0, 0.0, 0.0, 0.0, 0.0, 0.0, 0.0, 0.0, 0.0, 0.0, 0.0, 0.0, 0.0, 0.0, 0.0, 0.0, 0.0, 0.0, 0.0, 0.0, 0.0, 0.0, 0.0, 0.0, 0.0, 0.0, 0.0, 0.0, 0.0, 0.0, 0.0, 0.0, 0.0, 0.0, 0.0, 0.0, 0.0, 0.0, 0.0, 0.0, 0.0, 0.0, 0.0, 0.0, 0.0, 0.0, 0.0, 0.0, 0.0, 0.0, 0.0, 0.0, 0.0, 0.0, 0.0, 0.0, 0.0, 0.0, 0.0, 0.0, 0.0, 0.0, 0.0, 0.0, 0.0, 0.0, 0.0, 0.0, 0.0, 0.0, 0.0, 0.0, 0.0, 0.0, 0.0, 0.0, 0.0, 0.0, 0.0, 0.0, 0.0, 0.0, 0.0, 0.0, 0.0, 0.0, 0.0, 0.0, 0.0, 0.0, 0.0, 0.0, 0.0, 0.0, 0.0, 0.0, 0.0, 0.0, 0.0, 0.0, 0.0, 0.0, 0.0, 0.0, 0.0, 0.0, 0.0, 0.0, 0.0, 0.0, 0.0, 0.0, 0.0, 0.0, 0.0, 0.0, 0.0, 0.0, 0.0, 0.0, 0.0, 0.0, 0.0, 0.0, 0.0, 0.0, 0.0, 0.0, 0.0, 0.0, 0.0, 0.0, 0.0, 0.0, 0.0, 0.0, 0.0, 0.0, 0.0, 0.0, 0.0, 0.0, 0.0, 0.0, 0.0, 0.0, 0.0, 0.0, 0.0, 0.0, 0.0, 0.0, 0.0, 0.0, 0.0, 0.0, 0.0, 0.0, 0.0, 0.0, 0.0, 0.0, 0.0, 0.0, 0.0, 0.0, 0.0, 0.0, 0.0, 0.0, 0.0, 0.0, 0.0, 0.0, 0.0, 0.0, 0.0, 0.0, 0.0, 0.0, 0.0, 0.0, 0.0, 0.0, 0.0, 0.0, 0.0, 0.0, 0.0, 0.0, 0.0, 0.0, 0.0, 0.0, 0.0, 0.0, 0.0, 0.0, 0.0, 0.0, 0.0, 0.0, 0.0, 0.0, 0.0, 0.0, 0.0, 0.0, 0.0, 0.0, 0.0, 0.0, 0.0, 0.0, 0.0, 0.0, 0.0, 0.0, 0.0, 0.0, 0.0, 0.0, 0.0, 0.0, 0.0, 0.0, 0.0, 0.0, 0.0, 0.0, 0.0, 0.0, 0.0, 0.0, 0.0, 0.0, 0.0, 0.0, 0.0, 0.0, 0.0, 0.0, 0.0, 0.0, 0.0, 0.0, 0.0, 0.0, 0.0, 0.0, 0.0, 0.0, 0.0, 0.0, 0.0, 0.0, 0.0, 0.0, 0.0, 0.0, 0.0, 0.0, 0.0, 0.0, 0.0, 0.0, 0.0, 0.0, 0.0, 0.0, 0.0, 0.0, 0.0, 0.0, 0.0, 0.0, 0.0, 0.0, 0.0, 0.0, 0.0, 0.0, 0.0, 0.0, 0.0, 0.0, 0.0, 0.0, 0.0, 0.0, 0.0, 0.0, 0.0, 0.0, 0.0, 0.0, 0.0, 0.0, 0.0, 0.0, 0.0, 0.0, 0.0, 0.0, 0.0, 0.0, 0.0, 0.0, 0.0, 0.0, 0.0, 0.0, 0.0, 0.0, 0.0, 0.0, 0.0, 0.0, 0.0, 0.0, 0.0, 0.0, 0.0, 0.0, 0.0, 0.0, 0.0, 0.0, 0.0, 0.0, 0.0, 0.0, 0.0, 0.0, 0.0, 0.0, 0.0, 0.0, 0.0, 0.0, 0.0, 0.0, 0.0, 0.0, 0.0, 0.0, 0.0, 0.0, 0.0, 0.0, 0.0, 0.0, 0.0, 0.0, 0.0, 0.0, 0.0, 0.0, 0.0, 0.0, 0.0, 0.0, 0.0, 0.0, 0.0, 0.0, 0.0, 0.0, 0.0, 0.0, 0.0, 0.0, 0.0, 0.0, 0.0, 0.0, 0.0, 0.0, 0.0, 0.0, 0.0, 0.0, 0.0, 0.0, 0.0, 0.0, 0.0, 0.0, 0.0, 0.0, 0.0, 0.0, 0.0, 0.0, 0.0, 0.0, 0.0, 0.0, 0.0, 0.0, 0.0, 0.0, 0.0, 0.0, 0.0, 0.0, 0.0, 0.0, 0.0, 0.0, 0.0, 0.0, 0.0, 0.0, 0.0, 0.0, 0.0, 0.0, 0.0, 0.0, 0.0, 0.0, 0.0, 0.0, 0.0, 0.0, 0.0, 0.0, 0.0, 0.0, 0.0, 0.0, 0.0, 0.0, 0.0, 0.0, 0.0, 0.0, 0.0, 0.0, 0.0, 0.0, 0.0, 0.0, 0.0, 0.0, 0.0, 0.0, 0.0, 0.0, 0.0, 0.0, 0.0, 0.0, 0.0, 0.0, 0.0, 0.0, 0.0, 0.0, 0.0, 0.0, 0.0, 0.0, 0.0, 0.0, 0.0, 0.0, 0.0, 0.0, 0.0, 0.0, 0.0, 0.0, 0.0, 0.0, 0.0, 0.0, 0.0, 0.0, 0.0, 0.0, 0.0, 0.0, 0.0, 0.0, 0.0, 0.0, 0.0, 0.0, 0.0, 0.0, 0.0, 0.0, 0.0, 0.0, 0.0, 0.0, 0.0, 0.0, 0.0, 0.0, 0.0, 0.0, 0.0, 0.0, 0.0, 0.0, 0.0, 0.0, 0.0, 0.0, 0.0, 0.0, 0.0, 0.0, 0.0, 0.0, 0.0, 0.0, 0.0, 0.0, 0.0, 0.0, 0.0, 0.0, 0.0, 0.0, 0.0, 0.0, 0.0, 0.0, 0.0, 0.0, 0.0, 0.0, 0.0, 0.0, 0.0, 0.0, 0.0, 0.0, 0.0, 0.0, 0.0, 0.0, 0.0, 0.0, 0.0, 0.0, 0.0, 0.0, 0.0, 0.0, 0.0, 0.0, 0.0, 0.0, 0.0, 0.0, 0.0, 0.0, 0.0, 0.0, 0.0, 0.0, 0.0, 0.0, 0.0, 0.0, 0.0, 0.0, 0.0, 0.0, 0.0, 0.0, 0.0, 0.0, 0.0, 0.0, 0.0, 0.0, 0.0, 0.0, 0.0, 0.0, 0.0, 0.0, 0.0, 0.0, 0.0, 0.0, 0.0, 0.0, 0.0, 0.0, 0.0, 0.0, 0.0, 0.0, 0.0, 0.0, 0.0, 0.0, 0.0, 0.0, 0.0, 0.0, 0.0, 0.0, 0.0, 0.0, 0.0, 0.0, 0.0, 0.0, 0.0, 0.0, 0.0, 0.0, 0.0, 0.0, 0.0, 0.0, 0.0, 0.0, 0.0, 0.0, 0.0, 0.0, 0.0, 0.0, 0.0, 0.0, 0.0, 0.0, 0.0, 0.0, 0.0, 0.0, 0.0, 0.0, 0.0, 0.0, 0.0, 0.0, 0.0, 0.0, 0.0, 0.0, 0.0, 0.0, 0.0, 0.0, 0.0, 0.0, 0.0, 0.0, 0.0, 0.0, 0.0, 0.0, 0.0, 0.0, 0.0, 0.0, 0.0, 0.0, 0.0, 0.0, 0.0, 0.0, 0.0, 0.0, 0.0, 0.0, 0.0, 0.0, 0.0, 0.0, 0.0, 0.0, 0.0, 0.0, 0.0, 0.0, 0.0, 0.0, 0.0, 0.0, 0.0, 0.0, 0.0, 0.0, 0.0, 0.0, 0.0, 0.0, 0.0, 0.0, 0.0, 0.0, 0.0, 0.0, 0.0, 0.0, 0.0, 0.0, 0.0, 0.0, 0.0, 0.0, 0.0, 0.0, 0.0, 0.0, 0.0, 0.0, 0.0, 0.0, 0.0, 0.0, 0.0, 0.0, 0.0, 0.0, 0.0, 0.0, 0.0, 0.0, 0.0, 0.0, 0.0, 0.0, 0.0, 0.0, 0.0, 0.0, 0.0, 0.0, 0.0, 0.0, 0.0, 0.0, 0.0, 0.0, 0.0, 0.0, 0.0, 0.0, 0.0, 0.0, 0.0, 0.0, 0.0, 0.0, 0.0, 0.0, 0.0, 0.0, 0.0, 0.0, 0.0, 0.0, 0.0, 0.0, 0.0, 0.0, 0.0, 0.0, 0.0, 0.0, 0.0, 0.0, 0.0, 0.0, 0.0, 0.0, 0.0, 0.0, 0.0, 0.0, 0.0, 0.0, 0.0, 0.0, 0.0, 0.0, 0.0, 0.0, 0.0, 0.0, 0.0, 0.0, 0.0, 0.0, 0.0, 0.0, 0.0, 0.0, 0.0, 0.0, 0.0, 0.0, 0.0, 0.0, 0.0, 0.0, 0.0, 0.0, 0.0, 0.0, 0.0, 0.0, 0.0, 0.0, 0.0, 0.0, 0.0, 0.0, 0.0, 0.0, 0.0, 0.0, 0.0, 0.0, 0.0, 0.0, 0.0, 0.0, 0.0, 0.0, 0.0, 0.0, 0.0, 0.0, 0.0, 0.0, 0.0, 0.0, 0.0, 0.0, 0.0, 0.0, 0.0, 0.0, 0.0, 0.0, 0.0, 0.0, 0.0, 0.0, 0.0, 0.0, 0.0, 0.0, 0.0, 0.0, 0.0, 0.0, 0.0, 0.0, 0.0, 0.0, 0.0, 0.0, 0.0, 0.0, 0.0, 0.0, 0.0, 0.0, 0.0, 0.0, 0.0, 0.0, 0.0, 0.0, 0.0, 0.0, 0.0, 0.0, 0.0, 0.0, 0.0, 0.0, 0.0, 0.0, 0.0, 0.0, 0.0, 0.0, 0.0, 0.0, 0.0, 0.0, 0.0, 0.0, 0.0, 0.0, 0.0, 0.0, 0.0, 0.0, 0.0, 0.0, 0.0, 0.0, 0.0, 0.0, 0.0, 0.0, 0.0, 0.0, 0.0, 0.0, 0.0, 0.0, 0.0, 0.0, 0.0, 0.0, 0.0, 0.0, 0.0, 0.0, 0.0, 0.0, 0.0, 0.0, 0.0, 0.0, 0.0, 0.0, 0.0, 0.0, 0.0, 0.0, 0.0, 0.0, 0.0, 0.0, 0.0, 0.0, 0.0, 0.0, 0.0, 0.0, 0.0, 0.0, 0.0, 0.0, 0.0, 0.0, 0.0, 0.0, 0.0, 0.0, 0.0, 0.0, 0.0, 0.0, 0.0, 0.0, 0.0, 0.0, 0.0, 0.0, 0.0, 0.0, 0.0, 0.0, 0.0, 0.0, 0.0, 0.0, 0.0, 0.0, 0.0, 0.0, 0.0, 0.0, 0.0, 0.0, 0.0, 0.0, 0.0, 0.0, 0.0, 0.0, 0.0, 0.0, 0.0, 0.0, 0.0, 0.0, 0.0, 0.0, 0.0, 0.0, 0.0, 0.0, 0.0, 0.0, 0.0, 0.0, 0.0, 0.0, 0.0, 0.0, 0.0, 0.0, 0.0, 0.0, 0.0, 0.0, 0.0, 0.0, 0.0, 0.0, 0.0, 0.0, 0.0, 0.0, 0.0, 0.0, 0.0, 0.0, 0.0, 0.0, 0.0, 0.0, 0.0, 0.0, 0.0, 0.0, 0.0, 0.0, 0.0, 0.0, 0.0, 0.0, 0.0, 0.0, 0.0, 0.0, 0.0, 0.0, 0.0, 0.0, 0.0, 0.0, 0.0, 0.0, 0.0, 0.0, 0.0, 0.0, 0.0, 0.0, 0.0, 0.0, 0.0, 0.0, 0.0, 0.0, 0.0, 0.0, 0.0, 0.0, 0.0, 0.0, 0.0, 0.0, 0.0, 0.0, 0.0, 0.0, 0.0, 0.0, 0.0, 0.0, 0.0, 0.0, 0.0, 0.0, 0.0, 0.0, 0.0, 0.0, 0.0])
me_cube_001.materials.append(mat_material_001)
me_cube_001.use_remesh_preserve_volume = False
me_cube_001.use_remesh_preserve_attributes = False
me_cube_001.use_mirror_vertex_groups = False
me_cube_001.update()

# ---- objects
ob_lamp = bpy.data.objects.new('Lamp', light_lamp)
ob_camera = bpy.data.objects.new('Camera', cam_camera)
ob_tile_0000_mid = bpy.data.objects.new('tile 0000_mid', me_cube)
ob_cube_center = bpy.data.objects.new('cube_center', None)
ob_cube_center_001 = bpy.data.objects.new('cube_center.001', None)
ob_tile_0001_bot = bpy.data.objects.new('tile 0001_bot', me_cube_001)

# ---- transforms, parenting, visibility, modifiers, constraints
ob_lamp.location = (4.076, 1.005, 5.904)
ob_lamp.rotation_euler = (0.6503, 0.05522, 1.866)
ob_lamp.lock_rotations_4d = False
ob_lamp.empty_display_type = 'ARROWS'
ob_lamp.color = (0.0, 0.0, 0.0, 0.0)
ob_lamp.lineart.crease_threshold = 0.0
ob_camera.location = (7.481, -6.508, 5.344)
ob_camera.rotation_euler = (1.109, 0.0, 0.8149)
ob_camera.lock_rotations_4d = False
ob_camera.empty_display_type = 'ARROWS'
ob_camera.color = (0.0, 0.0, 0.0, 0.0)
ob_camera.display_type = 'WIRE'
ob_camera.lineart.crease_threshold = 0.0
ob_tile_0000_mid.location = (0.0, 0.0, 0.0)
ob_tile_0000_mid.lock_rotations_4d = False
ob_tile_0000_mid.empty_display_type = 'ARROWS'
ob_tile_0000_mid.lineart.crease_threshold = 0.0
_m = ob_tile_0000_mid.modifiers.new('Mirror', 'MIRROR')
_m.use_axis = (True, True, True)
_m.use_clip = True
_m.mirror_object = ob_cube_center
_m = ob_tile_0000_mid.modifiers.new('Array', 'ARRAY')
_m.count = 4
_m.use_constant_offset = True
_m.constant_offset_displace = (0.0, 0.0, 1.0)
_m.use_relative_offset = False
ob_cube_center.parent = ob_tile_0000_mid
ob_cube_center.location = (0.5, -0.5, 0.5)
ob_cube_center.empty_image_offset = (0.0, 0.0)
ob_cube_center.lineart.crease_threshold = 0.0
ob_cube_center_001.location = (0.5, -0.5, 0.5)
ob_cube_center_001.empty_image_offset = (0.0, 0.0)
ob_cube_center_001.lineart.crease_threshold = 0.0
ob_tile_0001_bot.location = (0.0, 0.0, 0.0)
ob_tile_0001_bot.lock_rotations_4d = False
ob_tile_0001_bot.empty_display_type = 'ARROWS'
ob_tile_0001_bot.lineart.crease_threshold = 0.0

# ---- collection membership
col_collection_1.objects.link(ob_lamp)
col_collection_1.objects.link(ob_camera)
col_collection_1.objects.link(ob_tile_0000_mid)
col_collection_1.objects.link(ob_cube_center)
col_collection_1.objects.link(ob_cube_center_001)
col_collection_1.objects.link(ob_tile_0001_bot)

# ---- scene / render settings (as saved in the file)
scene.camera = ob_camera
scene.frame_start = 1; scene.frame_end = 250; scene.frame_set(1)
scene.render.engine = 'CYCLES'
scene.render.resolution_percentage = 50
scene.render.dither_intensity = 0.0
scene.cycles.use_denoising = False
scene.cycles.samples = 128
scene.cycles.sampling_pattern = 'TABULATED_SOBOL'
scene.cycles.use_adaptive_sampling = False
scene.cycles.use_light_tree = False
scene.cycles.blur_glossy = 0.0
scene.cycles.sample_clamp_indirect = 0.0
scene.view_settings.view_transform = 'Standard'
bpy.context.view_layer.update()

